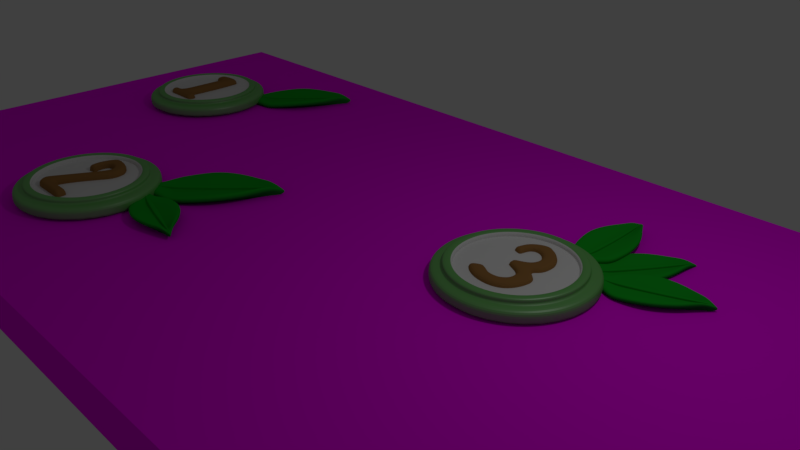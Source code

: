 # Source: woodmap2.blend  (saved by Blender 2.79.0; exported with 4.5.12 LTS)
import bpy
from mathutils import Matrix  # noqa: F401  (used for matrix-valued properties, if any)

bpy.ops.wm.read_factory_settings(use_empty=True)
scene = bpy.context.scene
scene.name = 'Scene'

# ---- collections
col_collection_1 = bpy.data.collections.new('Collection 1'); scene.collection.children.link(col_collection_1)
col_collection_11 = bpy.data.collections.new('Collection 11'); scene.collection.children.link(col_collection_11)
col_collection_11.hide_render = True
col_collection_11.hide_viewport = True

# ---- images (referenced by path relative to the original .blend; pixels are not part of the script)
import os
ASSET_DIR = os.environ.get("B2B_ASSET_DIR", "")  # directory of the original .blend (textures are referenced by path, not embedded)
HERE = os.path.dirname(os.path.abspath(__file__))  # packed textures are extracted next to this script under _unpacked/

def load_image(name, relpath, width, height, colorspace="sRGB"):
    """Load a texture the original file referenced (path relative to the .blend, or extracted next to this script)."""
    p = next((c for c in (os.path.join(HERE, relpath), os.path.join(ASSET_DIR, relpath)) if relpath and os.path.exists(c)), "")
    if p:
        img = bpy.data.images.load(p, check_existing=True)
        img.name = name
    else:  # same state as the original file: an image datablock whose file is absent (Cycles renders it pink)
        img = bpy.data.images.new(name, width, height)
        img.source = "FILE"
        img.filepath = "//" + (relpath or name)
    img.colorspace_settings.name = colorspace
    return img
img_hayao_miyazaki_nature_park_theme_park_cr_courtesy_jpg = load_image('hayao-miyazaki-nature-park-theme-park-cr-courtesy.jpg', 'hayao-miyazaki-nature-park-theme-park-cr-courtesy.jpg', 1024, 1024, 'sRGB')

# ---- materials (node trees are filled in below, after node groups)
mat_leaf_green = bpy.data.materials.new('leaf green')
mat_leaf_green.alpha_threshold = 0.0
mat_leaf_green.roughness = 0.5
mat_green = bpy.data.materials.new('green')
mat_green.alpha_threshold = 0.0
mat_green.roughness = 0.5
mat_green.line_color = (0.0, 0.0, 0.0, 1.0)
mat_white = bpy.data.materials.new('white')
mat_white.alpha_threshold = 0.0
mat_white.roughness = 0.5
mat_map = bpy.data.materials.new('map')
mat_map.alpha_threshold = 0.0
mat_map.roughness = 0.5
mat_brown = bpy.data.materials.new('brown')
mat_brown.alpha_threshold = 0.0
mat_brown.roughness = 0.5

# ---- material node trees
mat_leaf_green.use_nodes = True; mat_leaf_green.node_tree.nodes.clear()
_N = mat_leaf_green.node_tree.nodes; _L = mat_leaf_green.node_tree.links
n0 = _N.new('ShaderNodeOutputMaterial'); n0.name = 'Material Output'; n0.location = (300, 300)
n1 = _N.new('ShaderNodeBsdfDiffuse'); n1.name = 'Diffuse BSDF'; n1.location = (10, 300)
n1.inputs[0].default_value = (0.01006, 0.4052, 0.02135, 1.0)
_L.new(n1.outputs[0], n0.inputs[0])
n0.is_active_output = True
mat_green.use_nodes = True; mat_green.node_tree.nodes.clear()
_N = mat_green.node_tree.nodes; _L = mat_green.node_tree.links
n0 = _N.new('ShaderNodeBsdfDiffuse'); n0.name = 'Diffuse BSDF'; n0.location = (10, 300)
n0.inputs[0].default_value = (0.2119, 0.7971, 0.1486, 1.0)
n1 = _N.new('ShaderNodeOutputMaterial'); n1.name = 'Material Output'; n1.location = (460, 321)
n2 = _N.new('ShaderNodeMixShader'); n2.name = 'Mix Shader'; n2.location = (240, 321)
n3 = _N.new('ShaderNodeBsdfAnisotropic'); n3.name = 'Glossy BSDF'; n3.location = (11, 155)
n3.inputs[0].default_value = (0.2404, 0.2404, 0.2404, 1.0)
n3.inputs[1].default_value = 0.4472
_L.new(n0.outputs[0], n2.inputs[1])
_L.new(n2.outputs[0], n1.inputs[0])
_L.new(n3.outputs[0], n2.inputs[2])
n1.is_active_output = True
mat_white.use_nodes = True; mat_white.node_tree.nodes.clear()
_N = mat_white.node_tree.nodes; _L = mat_white.node_tree.links
n0 = _N.new('ShaderNodeOutputMaterial'); n0.name = 'Material Output'; n0.location = (300, 300)
n1 = _N.new('ShaderNodeBsdfDiffuse'); n1.name = 'Diffuse BSDF'; n1.location = (10, 300)
_L.new(n1.outputs[0], n0.inputs[0])
n0.is_active_output = True
mat_map.use_nodes = True; mat_map.node_tree.nodes.clear()
_N = mat_map.node_tree.nodes; _L = mat_map.node_tree.links
n0 = _N.new('ShaderNodeOutputMaterial'); n0.name = 'Material Output'; n0.location = (300, 300)
n1 = _N.new('ShaderNodeBsdfDiffuse'); n1.name = 'Diffuse BSDF'; n1.location = (10, 300)
n2 = _N.new('ShaderNodeTexImage'); n2.name = 'Image Texture'; n2.location = (-263, 316)
n2.width = 140
n2.image = img_hayao_miyazaki_nature_park_theme_park_cr_courtesy_jpg
_L.new(n1.outputs[0], n0.inputs[0])
_L.new(n2.outputs[0], n1.inputs[0])
n0.is_active_output = True
mat_brown.use_nodes = True; mat_brown.node_tree.nodes.clear()
_N = mat_brown.node_tree.nodes; _L = mat_brown.node_tree.links
n0 = _N.new('ShaderNodeOutputMaterial'); n0.name = 'Material Output'; n0.location = (300, 300)
n1 = _N.new('ShaderNodeBsdfDiffuse'); n1.name = 'Diffuse BSDF'; n1.location = (10, 300)
n1.inputs[0].default_value = (0.3258, 0.1622, 0.05037, 1.0)
_L.new(n1.outputs[0], n0.inputs[0])
n0.is_active_output = True

# ---- world
world_world = bpy.data.worlds.new('World'); scene.world = world_world
world_world.color = (0.05088, 0.05088, 0.05088)
world_world.use_sun_shadow = False
world_world.sun_shadow_jitter_overblur = 0.0
world_world.cycles.sampling_method = 'MANUAL'

# ---- cameras
cam_camera = bpy.data.cameras.new('Camera')
cam_camera.clip_end = 100.0
cam_camera.lens = 35.0
cam_camera.sensor_width = 32.0
cam_camera.sensor_height = 18.0
cam_camera.ortho_scale = 7.314
cam_camera.dof.focus_distance = 0.0

# ---- lights
light_lamp = bpy.data.lights.new('Lamp', 'POINT')
light_lamp.transmission_factor = 0.0
light_lamp.cutoff_distance = 30.0
light_lamp.energy = 100.0
light_lamp.shadow_buffer_clip_start = 1.001
light_lamp.shadow_soft_size = 0.1
light_lamp.shadow_maximum_resolution = 0.006
light_lamp.use_absolute_resolution = True
light_sun = bpy.data.lights.new('Sun', 'SUN')
light_sun.transmission_factor = 0.0
light_sun.angle = 0.1993
light_sun.energy = 1.0
light_sun.shadow_buffer_clip_start = 0.5
light_sun.shadow_soft_size = 0.1
light_sun.shadow_cascade_max_distance = 1000.0

# ---- meshes
me_plane_009 = bpy.data.meshes.new('Plane.009')
me_plane_009.from_pydata([(0.5988, 0.5858, 0.08861), (0.1502, -0.4142, 0.0), (0.5335, 0.08583, 0.02663), (0.08483, 1.586, 0.08861), (0.0, -0.4142, 0.0), (0.0, 1.769, 0.0), (0.4248, 1.086, 0.08861), (0.0, 0.08583, -0.09496), (0.0, 0.5858, -0.09496), (0.0, 1.086, -0.09496), (0.2613, 1.336, 0.08861), (0.0, 1.427, -0.09496), (0.463, -0.1642, 0.0), (0.0, -0.1642, -0.09496), (0.1502, -0.7737, 0.0), (0.0, -0.7737, 0.0), (0.5988, 0.5858, 0.2628), (0.1502, -0.4142, 0.1742), (0.5335, 0.08583, 0.2008), (0.1351, 1.586, 0.2628), (0.0, -0.4142, 0.1742), (0.0, 1.769, 0.1742), (0.4248, 1.086, 0.2628), (0.05335, 0.08583, 0.1328), (0.05988, 0.5858, 0.1359), (0.02613, 1.418, 0.1359), (0.2613, 1.336, 0.2628), (0.0463, -0.1642, 0.1315), (0.463, -0.1642, 0.1742), (0.0, 1.769, 0.1742), (0.1502, -0.7737, 0.1742), (0.0, -0.7737, 0.1742), (0.4436, 1.164, 0.1757), (0.6384, 0.6041, 0.1757), (0.0, 1.928, 0.0871), (0.1134, 1.723, 0.1757), (0.4864, -0.2353, 0.0871), (0.1363, -0.5151, 0.0871), (0.1363, -0.9175, 0.0871), (0.5653, 0.04454, 0.1137), (0.2607, 1.444, 0.1757), (0.0, -0.9175, 0.0871), (0.01502, -0.4142, 0.0), (0.008483, 1.751, 0.008861), (0.05335, 0.08583, -0.0828), (0.05988, 0.5858, -0.0766), (0.04248, 1.086, -0.0766), (0.02613, 1.418, -0.0766), (0.0463, -0.1642, -0.08546), (0.01502, -0.7737, 0.0), (0.01502, -0.4142, 0.1742), (0.01351, 1.751, 0.1831), (0.05335, 0.08583, 0.0914), (0.05988, 0.5858, 0.09759), (0.04248, 1.086, 0.09759), (0.02613, 1.418, 0.09759), (0.0463, -0.1642, 0.08873), (0.01502, -0.7737, 0.1742), (0.01363, -0.9175, 0.0871), (0.01134, 1.908, 0.09596), (0.01351, 1.751, 0.1742), (0.0, 1.769, 0.1742), (0.0, 1.427, 0.1742), (0.0, -0.1642, 0.1742), (0.0, 0.08583, 0.1742), (0.0, 0.5858, 0.1742), (0.0, 1.086, 0.1742), (0.05335, 0.08583, 0.1742), (0.05988, 0.5858, 0.1742), (0.04248, 1.086, 0.1742), (0.02613, 1.418, 0.1742), (0.0, -0.4142, 0.1742), (0.0463, -0.1642, 0.1742), (0.01502, -0.4142, 0.1742), (0.0, -0.4142, 0.1742), (0.01502, -0.4142, 0.1742), (0.01351, 1.751, 0.1786), (0.04248, 1.086, 0.1359)], [], [(47, 43, 3, 10), (48, 44, 2, 12), (44, 45, 0, 2), (45, 46, 6, 0), (46, 47, 10, 6), (42, 48, 12, 1), (42, 49, 15, 4), (55, 26, 19, 51), (56, 28, 18, 52), (52, 18, 16, 53), (53, 16, 22, 54), (54, 22, 26, 55), (50, 17, 28, 56), (50, 20, 31, 57), (33, 32, 22, 16), (59, 34, 21, 51), (37, 36, 28, 17), (38, 37, 17, 30), (39, 33, 16, 18), (36, 39, 18, 28), (40, 35, 19, 26), (32, 40, 26, 22), (58, 38, 30, 57), (49, 14, 38, 58), (6, 10, 40, 32), (10, 3, 35, 40), (12, 2, 39, 36), (2, 0, 33, 39), (14, 1, 37, 38), (1, 12, 36, 37), (43, 5, 34, 59), (0, 6, 32, 33), (3, 43, 59, 35), (15, 49, 58, 41), (41, 58, 57, 31), (35, 59, 51, 19), (17, 50, 57, 30), (23, 24, 68, 67), (27, 23, 67, 72), (76, 29, 61, 60), (25, 76, 60, 70), (75, 27, 72, 73), (77, 25, 70, 69), (1, 14, 49, 42), (4, 13, 48, 42), (9, 11, 47, 46), (8, 9, 46, 45), (7, 8, 45, 44), (13, 7, 44, 48), (11, 5, 43, 47), (71, 73, 72, 63), (66, 69, 70, 62), (65, 68, 69, 66), (64, 67, 68, 65), (63, 72, 67, 64), (62, 70, 60, 61), (24, 77, 69, 68), (74, 75, 73, 71), (20, 50, 75, 74), (53, 54, 77, 24), (54, 55, 25, 77), (50, 56, 27, 75), (55, 51, 76, 25), (51, 21, 29, 76), (56, 52, 23, 27), (52, 53, 24, 23)])
me_plane_009.materials.append(mat_leaf_green)
me_plane_009.use_remesh_preserve_volume = False
me_plane_009.use_remesh_preserve_attributes = False
me_plane_009.use_mirror_vertex_groups = False
me_plane_009.update()
me_plane_005 = bpy.data.meshes.new('Plane.005')
me_plane_005.from_pydata([(0.5988, 0.5858, 0.08861), (0.1502, -0.4142, 0.0), (0.5335, 0.08583, 0.02663), (0.08483, 1.586, 0.08861), (0.0, -0.4142, 0.0), (0.0, 1.769, 0.0), (0.4248, 1.086, 0.08861), (0.0, 0.08583, -0.09496), (0.0, 0.5858, -0.09496), (0.0, 1.086, -0.09496), (0.2613, 1.336, 0.08861), (0.0, 1.427, -0.09496), (0.463, -0.1642, 0.0), (0.0, -0.1642, -0.09496), (0.1502, -0.7737, 0.0), (0.0, -0.7737, 0.0), (0.5988, 0.5858, 0.2628), (0.1502, -0.4142, 0.1742), (0.5335, 0.08583, 0.2008), (0.1351, 1.586, 0.2628), (0.0, -0.4142, 0.1742), (0.0, 1.769, 0.1742), (0.4248, 1.086, 0.2628), (0.05335, 0.08583, 0.1328), (0.05988, 0.5858, 0.1359), (0.02613, 1.418, 0.1359), (0.2613, 1.336, 0.2628), (0.0463, -0.1642, 0.1315), (0.463, -0.1642, 0.1742), (0.0, 1.769, 0.1742), (0.1502, -0.7737, 0.1742), (0.0, -0.7737, 0.1742), (0.4436, 1.164, 0.1757), (0.6384, 0.6041, 0.1757), (0.0, 1.928, 0.0871), (0.1134, 1.723, 0.1757), (0.4864, -0.2353, 0.0871), (0.1363, -0.5151, 0.0871), (0.1363, -0.9175, 0.0871), (0.5653, 0.04454, 0.1137), (0.2607, 1.444, 0.1757), (0.0, -0.9175, 0.0871), (0.01502, -0.4142, 0.0), (0.008483, 1.751, 0.008861), (0.05335, 0.08583, -0.0828), (0.05988, 0.5858, -0.0766), (0.04248, 1.086, -0.0766), (0.02613, 1.418, -0.0766), (0.0463, -0.1642, -0.08546), (0.01502, -0.7737, 0.0), (0.01502, -0.4142, 0.1742), (0.01351, 1.751, 0.1831), (0.05335, 0.08583, 0.0914), (0.05988, 0.5858, 0.09759), (0.04248, 1.086, 0.09759), (0.02613, 1.418, 0.09759), (0.0463, -0.1642, 0.08873), (0.01502, -0.7737, 0.1742), (0.01363, -0.9175, 0.0871), (0.01134, 1.908, 0.09596), (0.01351, 1.751, 0.1742), (0.0, 1.769, 0.1742), (0.0, 1.427, 0.1742), (0.0, -0.1642, 0.1742), (0.0, 0.08583, 0.1742), (0.0, 0.5858, 0.1742), (0.0, 1.086, 0.1742), (0.05335, 0.08583, 0.1742), (0.05988, 0.5858, 0.1742), (0.04248, 1.086, 0.1742), (0.02613, 1.418, 0.1742), (0.0, -0.4142, 0.1742), (0.0463, -0.1642, 0.1742), (0.01502, -0.4142, 0.1742), (0.0, -0.4142, 0.1742), (0.01502, -0.4142, 0.1742), (0.01351, 1.751, 0.1786), (0.04248, 1.086, 0.1359)], [], [(47, 43, 3, 10), (48, 44, 2, 12), (44, 45, 0, 2), (45, 46, 6, 0), (46, 47, 10, 6), (42, 48, 12, 1), (42, 49, 15, 4), (55, 26, 19, 51), (56, 28, 18, 52), (52, 18, 16, 53), (53, 16, 22, 54), (54, 22, 26, 55), (50, 17, 28, 56), (50, 20, 31, 57), (33, 32, 22, 16), (59, 34, 21, 51), (37, 36, 28, 17), (38, 37, 17, 30), (39, 33, 16, 18), (36, 39, 18, 28), (40, 35, 19, 26), (32, 40, 26, 22), (58, 38, 30, 57), (49, 14, 38, 58), (6, 10, 40, 32), (10, 3, 35, 40), (12, 2, 39, 36), (2, 0, 33, 39), (14, 1, 37, 38), (1, 12, 36, 37), (43, 5, 34, 59), (0, 6, 32, 33), (3, 43, 59, 35), (15, 49, 58, 41), (41, 58, 57, 31), (35, 59, 51, 19), (17, 50, 57, 30), (23, 24, 68, 67), (27, 23, 67, 72), (76, 29, 61, 60), (25, 76, 60, 70), (75, 27, 72, 73), (77, 25, 70, 69), (1, 14, 49, 42), (4, 13, 48, 42), (9, 11, 47, 46), (8, 9, 46, 45), (7, 8, 45, 44), (13, 7, 44, 48), (11, 5, 43, 47), (71, 73, 72, 63), (66, 69, 70, 62), (65, 68, 69, 66), (64, 67, 68, 65), (63, 72, 67, 64), (62, 70, 60, 61), (24, 77, 69, 68), (74, 75, 73, 71), (20, 50, 75, 74), (53, 54, 77, 24), (54, 55, 25, 77), (50, 56, 27, 75), (55, 51, 76, 25), (51, 21, 29, 76), (56, 52, 23, 27), (52, 53, 24, 23)])
me_plane_005.materials.append(mat_leaf_green)
me_plane_005.use_remesh_preserve_volume = False
me_plane_005.use_remesh_preserve_attributes = False
me_plane_005.use_mirror_vertex_groups = False
me_plane_005.update()
me_plane_004 = bpy.data.meshes.new('Plane.004')
me_plane_004.from_pydata([(0.5988, 0.5858, 0.08861), (0.1502, -0.4142, 0.0), (0.5335, 0.08583, 0.02663), (0.08483, 1.586, 0.08861), (0.0, -0.4142, 0.0), (0.0, 1.769, 0.0), (0.4248, 1.086, 0.08861), (0.0, 0.08583, -0.09496), (0.0, 0.5858, -0.09496), (0.0, 1.086, -0.09496), (0.2613, 1.336, 0.08861), (0.0, 1.427, -0.09496), (0.463, -0.1642, 0.0), (0.0, -0.1642, -0.09496), (0.1502, -0.7737, 0.0), (0.0, -0.7737, 0.0), (0.5988, 0.5858, 0.2628), (0.1502, -0.4142, 0.1742), (0.5335, 0.08583, 0.2008), (0.1351, 1.586, 0.2628), (0.0, -0.4142, 0.1742), (0.0, 1.769, 0.1742), (0.4248, 1.086, 0.2628), (0.05335, 0.08583, 0.1328), (0.05988, 0.5858, 0.1359), (0.02613, 1.418, 0.1359), (0.2613, 1.336, 0.2628), (0.0463, -0.1642, 0.1315), (0.463, -0.1642, 0.1742), (0.0, 1.769, 0.1742), (0.1502, -0.7737, 0.1742), (0.0, -0.7737, 0.1742), (0.4436, 1.164, 0.1757), (0.6384, 0.6041, 0.1757), (0.0, 1.928, 0.0871), (0.1134, 1.723, 0.1757), (0.4864, -0.2353, 0.0871), (0.1363, -0.5151, 0.0871), (0.1363, -0.9175, 0.0871), (0.5653, 0.04454, 0.1137), (0.2607, 1.444, 0.1757), (0.0, -0.9175, 0.0871), (0.01502, -0.4142, 0.0), (0.008483, 1.751, 0.008861), (0.05335, 0.08583, -0.0828), (0.05988, 0.5858, -0.0766), (0.04248, 1.086, -0.0766), (0.02613, 1.418, -0.0766), (0.0463, -0.1642, -0.08546), (0.01502, -0.7737, 0.0), (0.01502, -0.4142, 0.1742), (0.01351, 1.751, 0.1831), (0.05335, 0.08583, 0.0914), (0.05988, 0.5858, 0.09759), (0.04248, 1.086, 0.09759), (0.02613, 1.418, 0.09759), (0.0463, -0.1642, 0.08873), (0.01502, -0.7737, 0.1742), (0.01363, -0.9175, 0.0871), (0.01134, 1.908, 0.09596), (0.01351, 1.751, 0.1742), (0.0, 1.769, 0.1742), (0.0, 1.427, 0.1742), (0.0, -0.1642, 0.1742), (0.0, 0.08583, 0.1742), (0.0, 0.5858, 0.1742), (0.0, 1.086, 0.1742), (0.05335, 0.08583, 0.1742), (0.05988, 0.5858, 0.1742), (0.04248, 1.086, 0.1742), (0.02613, 1.418, 0.1742), (0.0, -0.4142, 0.1742), (0.0463, -0.1642, 0.1742), (0.01502, -0.4142, 0.1742), (0.0, -0.4142, 0.1742), (0.01502, -0.4142, 0.1742), (0.01351, 1.751, 0.1786), (0.04248, 1.086, 0.1359)], [], [(47, 43, 3, 10), (48, 44, 2, 12), (44, 45, 0, 2), (45, 46, 6, 0), (46, 47, 10, 6), (42, 48, 12, 1), (42, 49, 15, 4), (55, 26, 19, 51), (56, 28, 18, 52), (52, 18, 16, 53), (53, 16, 22, 54), (54, 22, 26, 55), (50, 17, 28, 56), (50, 20, 31, 57), (33, 32, 22, 16), (59, 34, 21, 51), (37, 36, 28, 17), (38, 37, 17, 30), (39, 33, 16, 18), (36, 39, 18, 28), (40, 35, 19, 26), (32, 40, 26, 22), (58, 38, 30, 57), (49, 14, 38, 58), (6, 10, 40, 32), (10, 3, 35, 40), (12, 2, 39, 36), (2, 0, 33, 39), (14, 1, 37, 38), (1, 12, 36, 37), (43, 5, 34, 59), (0, 6, 32, 33), (3, 43, 59, 35), (15, 49, 58, 41), (41, 58, 57, 31), (35, 59, 51, 19), (17, 50, 57, 30), (23, 24, 68, 67), (27, 23, 67, 72), (76, 29, 61, 60), (25, 76, 60, 70), (75, 27, 72, 73), (77, 25, 70, 69), (1, 14, 49, 42), (4, 13, 48, 42), (9, 11, 47, 46), (8, 9, 46, 45), (7, 8, 45, 44), (13, 7, 44, 48), (11, 5, 43, 47), (71, 73, 72, 63), (66, 69, 70, 62), (65, 68, 69, 66), (64, 67, 68, 65), (63, 72, 67, 64), (62, 70, 60, 61), (24, 77, 69, 68), (74, 75, 73, 71), (20, 50, 75, 74), (53, 54, 77, 24), (54, 55, 25, 77), (50, 56, 27, 75), (55, 51, 76, 25), (51, 21, 29, 76), (56, 52, 23, 27), (52, 53, 24, 23)])
me_plane_004.materials.append(mat_leaf_green)
me_plane_004.use_remesh_preserve_volume = False
me_plane_004.use_remesh_preserve_attributes = False
me_plane_004.use_mirror_vertex_groups = False
me_plane_004.update()
me_plane_002 = bpy.data.meshes.new('Plane.002')
me_plane_002.from_pydata([(0.5988, 0.5858, 0.08861), (0.1502, -0.4142, 0.0), (0.5335, 0.08583, 0.02663), (0.08483, 1.586, 0.08861), (0.0, -0.4142, 0.0), (0.0, 1.769, 0.0), (0.4248, 1.086, 0.08861), (0.0, 0.08583, -0.09496), (0.0, 0.5858, -0.09496), (0.0, 1.086, -0.09496), (0.2613, 1.336, 0.08861), (0.0, 1.427, -0.09496), (0.463, -0.1642, 0.0), (0.0, -0.1642, -0.09496), (0.1502, -0.7737, 0.0), (0.0, -0.7737, 0.0), (0.5988, 0.5858, 0.2628), (0.1502, -0.4142, 0.1742), (0.5335, 0.08583, 0.2008), (0.1351, 1.586, 0.2628), (0.0, -0.4142, 0.1742), (0.0, 1.769, 0.1742), (0.4248, 1.086, 0.2628), (0.05335, 0.08583, 0.1328), (0.05988, 0.5858, 0.1359), (0.02613, 1.418, 0.1359), (0.2613, 1.336, 0.2628), (0.0463, -0.1642, 0.1315), (0.463, -0.1642, 0.1742), (0.0, 1.769, 0.1742), (0.1502, -0.7737, 0.1742), (0.0, -0.7737, 0.1742), (0.4436, 1.164, 0.1757), (0.6384, 0.6041, 0.1757), (0.0, 1.928, 0.0871), (0.1134, 1.723, 0.1757), (0.4864, -0.2353, 0.0871), (0.1363, -0.5151, 0.0871), (0.1363, -0.9175, 0.0871), (0.5653, 0.04454, 0.1137), (0.2607, 1.444, 0.1757), (0.0, -0.9175, 0.0871), (0.01502, -0.4142, 0.0), (0.008483, 1.751, 0.008861), (0.05335, 0.08583, -0.0828), (0.05988, 0.5858, -0.0766), (0.04248, 1.086, -0.0766), (0.02613, 1.418, -0.0766), (0.0463, -0.1642, -0.08546), (0.01502, -0.7737, 0.0), (0.01502, -0.4142, 0.1742), (0.01351, 1.751, 0.1831), (0.05335, 0.08583, 0.0914), (0.05988, 0.5858, 0.09759), (0.04248, 1.086, 0.09759), (0.02613, 1.418, 0.09759), (0.0463, -0.1642, 0.08873), (0.01502, -0.7737, 0.1742), (0.01363, -0.9175, 0.0871), (0.01134, 1.908, 0.09596), (0.01351, 1.751, 0.1742), (0.0, 1.769, 0.1742), (0.0, 1.427, 0.1742), (0.0, -0.1642, 0.1742), (0.0, 0.08583, 0.1742), (0.0, 0.5858, 0.1742), (0.0, 1.086, 0.1742), (0.05335, 0.08583, 0.1742), (0.05988, 0.5858, 0.1742), (0.04248, 1.086, 0.1742), (0.02613, 1.418, 0.1742), (0.0, -0.4142, 0.1742), (0.0463, -0.1642, 0.1742), (0.01502, -0.4142, 0.1742), (0.0, -0.4142, 0.1742), (0.01502, -0.4142, 0.1742), (0.01351, 1.751, 0.1786), (0.04248, 1.086, 0.1359)], [], [(47, 43, 3, 10), (48, 44, 2, 12), (44, 45, 0, 2), (45, 46, 6, 0), (46, 47, 10, 6), (42, 48, 12, 1), (42, 49, 15, 4), (55, 26, 19, 51), (56, 28, 18, 52), (52, 18, 16, 53), (53, 16, 22, 54), (54, 22, 26, 55), (50, 17, 28, 56), (50, 20, 31, 57), (33, 32, 22, 16), (59, 34, 21, 51), (37, 36, 28, 17), (38, 37, 17, 30), (39, 33, 16, 18), (36, 39, 18, 28), (40, 35, 19, 26), (32, 40, 26, 22), (58, 38, 30, 57), (49, 14, 38, 58), (6, 10, 40, 32), (10, 3, 35, 40), (12, 2, 39, 36), (2, 0, 33, 39), (14, 1, 37, 38), (1, 12, 36, 37), (43, 5, 34, 59), (0, 6, 32, 33), (3, 43, 59, 35), (15, 49, 58, 41), (41, 58, 57, 31), (35, 59, 51, 19), (17, 50, 57, 30), (23, 24, 68, 67), (27, 23, 67, 72), (76, 29, 61, 60), (25, 76, 60, 70), (75, 27, 72, 73), (77, 25, 70, 69), (1, 14, 49, 42), (4, 13, 48, 42), (9, 11, 47, 46), (8, 9, 46, 45), (7, 8, 45, 44), (13, 7, 44, 48), (11, 5, 43, 47), (71, 73, 72, 63), (66, 69, 70, 62), (65, 68, 69, 66), (64, 67, 68, 65), (63, 72, 67, 64), (62, 70, 60, 61), (24, 77, 69, 68), (74, 75, 73, 71), (20, 50, 75, 74), (53, 54, 77, 24), (54, 55, 25, 77), (50, 56, 27, 75), (55, 51, 76, 25), (51, 21, 29, 76), (56, 52, 23, 27), (52, 53, 24, 23)])
me_plane_002.materials.append(mat_leaf_green)
me_plane_002.use_remesh_preserve_volume = False
me_plane_002.use_remesh_preserve_attributes = False
me_plane_002.use_mirror_vertex_groups = False
me_plane_002.update()
me_plane = bpy.data.meshes.new('Plane')
me_plane.from_pydata([(0.5988, 0.5858, 0.08861), (0.1502, -0.4142, 0.0), (0.5335, 0.08583, 0.02663), (0.08483, 1.586, 0.08861), (0.0, -0.4142, 0.0), (0.0, 1.769, 0.0), (0.4248, 1.086, 0.08861), (0.0, 0.08583, -0.09496), (0.0, 0.5858, -0.09496), (0.0, 1.086, -0.09496), (0.2613, 1.336, 0.08861), (0.0, 1.427, -0.09496), (0.463, -0.1642, 0.0), (0.0, -0.1642, -0.09496), (0.1502, -0.7737, 0.0), (0.0, -0.7737, 0.0), (0.5988, 0.5858, 0.2628), (0.1502, -0.4142, 0.1742), (0.5335, 0.08583, 0.2008), (0.1351, 1.586, 0.2628), (0.0, -0.4142, 0.1742), (0.0, 1.769, 0.1742), (0.4248, 1.086, 0.2628), (0.05335, 0.08583, 0.1328), (0.05988, 0.5858, 0.1359), (0.02613, 1.418, 0.1359), (0.2613, 1.336, 0.2628), (0.0463, -0.1642, 0.1315), (0.463, -0.1642, 0.1742), (0.0, 1.769, 0.1742), (0.1502, -0.7737, 0.1742), (0.0, -0.7737, 0.1742), (0.4436, 1.164, 0.1757), (0.6384, 0.6041, 0.1757), (0.0, 1.928, 0.0871), (0.1134, 1.723, 0.1757), (0.4864, -0.2353, 0.0871), (0.1363, -0.5151, 0.0871), (0.1363, -0.9175, 0.0871), (0.5653, 0.04454, 0.1137), (0.2607, 1.444, 0.1757), (0.0, -0.9175, 0.0871), (0.01502, -0.4142, 0.0), (0.008483, 1.751, 0.008861), (0.05335, 0.08583, -0.0828), (0.05988, 0.5858, -0.0766), (0.04248, 1.086, -0.0766), (0.02613, 1.418, -0.0766), (0.0463, -0.1642, -0.08546), (0.01502, -0.7737, 0.0), (0.01502, -0.4142, 0.1742), (0.01351, 1.751, 0.1831), (0.05335, 0.08583, 0.0914), (0.05988, 0.5858, 0.09759), (0.04248, 1.086, 0.09759), (0.02613, 1.418, 0.09759), (0.0463, -0.1642, 0.08873), (0.01502, -0.7737, 0.1742), (0.01363, -0.9175, 0.0871), (0.01134, 1.908, 0.09596), (0.01351, 1.751, 0.1742), (0.0, 1.769, 0.1742), (0.0, 1.427, 0.1742), (0.0, -0.1642, 0.1742), (0.0, 0.08583, 0.1742), (0.0, 0.5858, 0.1742), (0.0, 1.086, 0.1742), (0.05335, 0.08583, 0.1742), (0.05988, 0.5858, 0.1742), (0.04248, 1.086, 0.1742), (0.02613, 1.418, 0.1742), (0.0, -0.4142, 0.1742), (0.0463, -0.1642, 0.1742), (0.01502, -0.4142, 0.1742), (0.0, -0.4142, 0.1742), (0.01502, -0.4142, 0.1742), (0.01351, 1.751, 0.1786), (0.04248, 1.086, 0.1359)], [], [(47, 43, 3, 10), (48, 44, 2, 12), (44, 45, 0, 2), (45, 46, 6, 0), (46, 47, 10, 6), (42, 48, 12, 1), (42, 49, 15, 4), (55, 26, 19, 51), (56, 28, 18, 52), (52, 18, 16, 53), (53, 16, 22, 54), (54, 22, 26, 55), (50, 17, 28, 56), (50, 20, 31, 57), (33, 32, 22, 16), (59, 34, 21, 51), (37, 36, 28, 17), (38, 37, 17, 30), (39, 33, 16, 18), (36, 39, 18, 28), (40, 35, 19, 26), (32, 40, 26, 22), (58, 38, 30, 57), (49, 14, 38, 58), (6, 10, 40, 32), (10, 3, 35, 40), (12, 2, 39, 36), (2, 0, 33, 39), (14, 1, 37, 38), (1, 12, 36, 37), (43, 5, 34, 59), (0, 6, 32, 33), (3, 43, 59, 35), (15, 49, 58, 41), (41, 58, 57, 31), (35, 59, 51, 19), (17, 50, 57, 30), (23, 24, 68, 67), (27, 23, 67, 72), (76, 29, 61, 60), (25, 76, 60, 70), (75, 27, 72, 73), (77, 25, 70, 69), (1, 14, 49, 42), (4, 13, 48, 42), (9, 11, 47, 46), (8, 9, 46, 45), (7, 8, 45, 44), (13, 7, 44, 48), (11, 5, 43, 47), (71, 73, 72, 63), (66, 69, 70, 62), (65, 68, 69, 66), (64, 67, 68, 65), (63, 72, 67, 64), (62, 70, 60, 61), (24, 77, 69, 68), (74, 75, 73, 71), (20, 50, 75, 74), (53, 54, 77, 24), (54, 55, 25, 77), (50, 56, 27, 75), (55, 51, 76, 25), (51, 21, 29, 76), (56, 52, 23, 27), (52, 53, 24, 23)])
me_plane.materials.append(mat_leaf_green)
me_plane.use_remesh_preserve_volume = False
me_plane.use_remesh_preserve_attributes = False
me_plane.use_mirror_vertex_groups = False
me_plane.update()
me_circle = bpy.data.meshes.new('Circle')
me_circle.from_pydata([(0.0, 1.0, 0.0), (0.5556, 0.8315, 0.2064), (0.7071, 0.7071, 0.2064), (0.8315, 0.5556, 0.2064), (0.9239, 0.3827, 0.2064), (0.9808, 0.1951, 0.2064), (1.0, 9.656e-07, 0.2064), (0.9808, -0.1951, 0.2064), (0.9239, -0.3827, 0.2064), (0.8315, -0.5556, 0.2064), (0.7071, -0.7071, 0.2064), (0.5556, -0.8315, 0.2064), (0.3827, -0.9239, 0.2064), (0.1951, -0.9808, 0.2064), (0.0, -1.0, 0.2064), (0.0, 1.0, 0.2064), (3.258e-07, -1.0, 0.0), (0.1951, -0.9808, 0.0), (0.3827, -0.9239, 0.0), (0.5556, -0.8315, 0.0), (0.7071, -0.7071, 0.0), (0.8315, -0.5556, 0.0), (0.9239, -0.3827, 0.0), (0.9808, -0.1951, 0.0), (1.0, 9.656e-07, 0.0), (0.9808, 0.1951, 0.0), (0.9239, 0.3827, 0.0), (0.8315, 0.5556, 0.0), (0.7071, 0.7071, 0.0), (0.5556, 0.8315, 0.0), (0.3827, 0.9239, 0.0), (0.1951, 0.9808, 0.0), (0.3827, 0.9239, 0.2064), (0.1951, 0.9808, 0.2064), (0.0, 0.8519, 0.2064), (0.1639, 0.8355, 0.2064), (0.3237, 0.7871, 0.2064), (0.471, 0.7083, 0.2064), (0.6, 0.6024, 0.2064), (0.706, 0.4733, 0.2064), (0.7847, 0.326, 0.2064), (0.8332, 0.1662, 0.2064), (0.8496, 9.057e-07, 0.2064), (0.8332, -0.1662, 0.2064), (0.7847, -0.326, 0.2064), (0.706, -0.4733, 0.2064), (0.6, -0.6024, 0.2064), (0.471, -0.7083, 0.2064), (0.3237, -0.7871, 0.2064), (0.1639, -0.8355, 0.2064), (0.0, -0.8519, 0.2064), (0.0, 0.8519, 0.2816), (0.1639, 0.8355, 0.2816), (0.3237, 0.7871, 0.2816), (0.471, 0.7083, 0.2816), (0.6, 0.6024, 0.2816), (0.706, 0.4733, 0.2816), (0.7847, 0.326, 0.2816), (0.8332, 0.1662, 0.2816), (0.8496, 9.057e-07, 0.2816), (0.8332, -0.1662, 0.2816), (0.7847, -0.326, 0.2816), (0.706, -0.4733, 0.2816), (0.6, -0.6024, 0.2816), (0.471, -0.7083, 0.2816), (0.3237, -0.7871, 0.2816), (0.1639, -0.8355, 0.2816), (0.0, -0.8519, 0.2816), (0.0, 0.7304, 0.2816), (0.1413, 0.7164, 0.2816), (0.2784, 0.6748, 0.2816), (0.4046, 0.6073, 0.2816), (0.5153, 0.5165, 0.2816), (0.6062, 0.4058, 0.2816), (0.6737, 0.2795, 0.2816), (0.7152, 0.1425, 0.2816), (0.7293, 8.64e-07, 0.2816), (0.7152, -0.1425, 0.2816), (0.6737, -0.2795, 0.2816), (0.6062, -0.4058, 0.2816), (0.5153, -0.5165, 0.2816), (0.4046, -0.6073, 0.2816), (0.2784, -0.6748, 0.2816), (0.1413, -0.7164, 0.2816), (0.0, -0.7304, 0.2816), (0.2784, 0.6748, 0.2121), (0.7152, 0.1425, 0.2121), (0.7293, 8.64e-07, 0.2121), (0.6737, -0.2795, 0.2121), (0.6062, -0.4058, 0.2121), (0.2784, -0.6748, 0.2121), (0.0, -0.7304, 0.2121), (0.1951, -0.9808, 0.1032), (0.3827, -0.9239, 0.1032), (0.9808, -0.1951, 0.1032), (1.0, 9.656e-07, 0.1032), (0.9239, -0.3827, 0.1032), (0.7071, 0.7071, 0.1032), (0.5556, 0.8315, 0.1032), (0.0, -1.0, 0.1032), (0.8315, -0.5556, 0.1032), (0.8315, 0.5556, 0.1032), (0.9239, 0.3827, 0.1032), (0.7071, -0.7071, 0.1032), (0.9808, 0.1951, 0.1032), (0.1951, 0.9808, 0.1032), (0.0, 1.0, 0.1032), (0.3827, 0.9239, 0.1032), (0.5556, -0.8315, 0.1032), (0.1639, -0.8355, 0.244), (0.6, -0.6024, 0.244), (0.471, -0.7083, 0.244), (0.706, -0.4733, 0.244), (0.0, 0.8519, 0.244), (0.1639, 0.8355, 0.244), (0.706, 0.4733, 0.244), (0.7847, 0.326, 0.244), (0.7847, -0.326, 0.244), (0.0, -0.8519, 0.244), (0.6, 0.6024, 0.244), (0.471, 0.7083, 0.244), (0.8332, -0.1662, 0.244), (0.3237, -0.7871, 0.244), (0.3237, 0.7871, 0.244), (0.8496, 9.057e-07, 0.244), (0.8332, 0.1662, 0.244), (0.5153, 0.5165, 0.2121), (0.7152, -0.1425, 0.2121), (0.1413, -0.7164, 0.2121), (0.4046, -0.6073, 0.2121), (0.4046, 0.6073, 0.2121), (0.1413, 0.7164, 0.2121), (0.5153, -0.5165, 0.2121), (0.0, 0.7304, 0.2121), (0.6737, 0.2795, 0.2121), (0.6062, 0.4058, 0.2121)], [], [(93, 12, 13, 92), (95, 6, 7, 94), (94, 7, 8, 96), (98, 1, 2, 97), (92, 13, 14, 99), (96, 8, 9, 100), (97, 2, 3, 101), (101, 3, 4, 102), (100, 9, 10, 103), (102, 4, 5, 104), (106, 15, 33, 105), (105, 33, 32, 107), (103, 10, 11, 108), (108, 11, 12, 93), (104, 5, 6, 95), (107, 32, 1, 98), (33, 15, 34, 35), (17, 16, 0, 31, 30, 29, 28, 27, 26, 25, 24, 23, 22, 21, 20, 19, 18), (111, 110, 63, 64), (4, 3, 39, 40), (10, 9, 45, 46), (9, 8, 44, 45), (3, 2, 38, 39), (8, 7, 43, 44), (14, 13, 49, 50), (13, 12, 48, 49), (2, 1, 37, 38), (1, 32, 36, 37), (7, 6, 42, 43), (12, 11, 47, 48), (32, 33, 35, 36), (6, 5, 41, 42), (5, 4, 40, 41), (11, 10, 46, 47), (53, 52, 69, 70), (110, 112, 62, 63), (114, 113, 51, 52), (116, 115, 56, 57), (112, 117, 61, 62), (118, 109, 66, 67), (115, 119, 55, 56), (119, 120, 54, 55), (117, 121, 60, 61), (109, 122, 65, 66), (120, 123, 53, 54), (121, 124, 59, 60), (124, 125, 58, 59), (122, 111, 64, 65), (123, 114, 52, 53), (125, 116, 57, 58), (59, 58, 75, 76), (58, 57, 74, 75), (64, 63, 80, 81), (52, 51, 68, 69), (57, 56, 73, 74), (63, 62, 79, 80), (62, 61, 78, 79), (56, 55, 72, 73), (61, 60, 77, 78), (67, 66, 83, 84), (66, 65, 82, 83), (55, 54, 71, 72), (54, 53, 70, 71), (60, 59, 76, 77), (65, 64, 81, 82), (133, 91, 128, 90, 129, 132, 89, 88, 127, 87, 86, 134, 135, 126, 130, 85, 131), (30, 107, 98, 29), (25, 104, 95, 24), (19, 108, 93, 18), (20, 103, 108, 19), (31, 105, 107, 30), (0, 106, 105, 31), (26, 102, 104, 25), (21, 100, 103, 20), (27, 101, 102, 26), (28, 97, 101, 27), (22, 96, 100, 21), (17, 92, 99, 16), (29, 98, 97, 28), (23, 94, 96, 22), (24, 95, 94, 23), (18, 93, 92, 17), (41, 40, 116, 125), (36, 35, 114, 123), (48, 47, 111, 122), (42, 41, 125, 124), (43, 42, 124, 121), (37, 36, 123, 120), (49, 48, 122, 109), (44, 43, 121, 117), (38, 37, 120, 119), (39, 38, 119, 115), (50, 49, 109, 118), (45, 44, 117, 112), (40, 39, 115, 116), (35, 34, 113, 114), (46, 45, 112, 110), (47, 46, 110, 111), (72, 71, 130, 126), (84, 83, 128, 91), (78, 77, 127, 88), (79, 78, 88, 89), (73, 72, 126, 135), (80, 79, 89, 132), (74, 73, 135, 134), (75, 74, 134, 86), (69, 68, 133, 131), (81, 80, 132, 129), (76, 75, 86, 87), (70, 69, 131, 85), (71, 70, 85, 130), (82, 81, 129, 90), (83, 82, 90, 128), (77, 76, 87, 127)])
me_circle.polygons.foreach_set('material_index', [0, 0, 0, 0, 0, 0, 0, 0, 0, 0, 0, 0, 0, 0, 0, 0, 0, 0, 0, 0, 0, 0, 0, 0, 0, 0, 0, 0, 0, 0, 0, 0, 0, 0, 0, 0, 0, 0, 0, 0, 0, 0, 0, 0, 0, 0, 0, 0, 0, 0, 0, 0, 0, 0, 0, 0, 0, 0, 0, 0, 0, 0, 0, 0, 0, 1, 0, 0, 0, 0, 0, 0, 0, 0, 0, 0, 0, 0, 0, 0, 0, 0, 0, 0, 0, 0, 0, 0, 0, 0, 0, 0, 0, 0, 0, 0, 0, 0, 1, 1, 1, 1, 1, 1, 1, 1, 1, 1, 1, 1, 1, 1, 1, 1])
me_circle.materials.append(mat_green)
me_circle.materials.append(mat_white)
me_circle.use_remesh_preserve_volume = False
me_circle.use_remesh_preserve_attributes = False
me_circle.use_mirror_vertex_groups = False
me_circle.update()
me_cube = bpy.data.meshes.new('Cube')
me_cube.from_pydata([(1.0, 1.0, -1.0), (1.0, -1.0, -1.0), (-1.0, -1.0, -1.0), (-1.0, 1.0, -1.0), (1.0, 1.0, 1.0), (1.0, -1.0, 1.0), (-1.0, -1.0, 1.0), (-1.0, 1.0, 1.0)], [], [(0, 1, 2, 3), (4, 7, 6, 5), (0, 4, 5, 1), (1, 5, 6, 2), (2, 6, 7, 3), (4, 0, 3, 7)])
_uv = me_cube.uv_layers.new(name='UVMap')
_uv.uv.foreach_set('vector', [0.0, 0.0, 0.0, 0.0, 0.0, 0.0, 0.0, 0.0, 1.0, 0.6709, 8.681e-05, 0.6709, 8.661e-05, 0.1086, 1.0, 0.1086, 0.0, 0.0, 0.0, 0.0, 0.0, 0.0, 0.0, 0.0, 0.0, 0.0, 0.0, 0.0, 0.0, 0.0, 0.0, 0.0, 0.0, 0.0, 0.0, 0.0, 0.0, 0.0, 0.0, 0.0, 0.0, 0.0, 0.0, 0.0, 0.0, 0.0, 0.0, 0.0])
me_cube.materials.append(mat_map)
me_cube.use_remesh_preserve_volume = False
me_cube.use_remesh_preserve_attributes = False
me_cube.use_mirror_vertex_groups = False
me_cube.update()
me_cube_001 = bpy.data.meshes.new('Cube.001')
me_cube_001.from_pydata([(-1.0, -1.0, -0.8919), (-1.0, -1.0, 0.5081), (-1.0, 1.0, -0.8919), (-1.0, 1.0, 0.5081), (1.0, -1.0, -0.8919), (1.0, -1.0, 0.5081), (1.0, 1.0, -0.8919), (1.0, 1.0, 0.5081), (-1.0, 0.7143, -0.8919), (-1.0, 0.4286, -0.8919), (-1.0, 0.1429, -0.8919), (-1.0, -0.1429, -0.8919), (-1.0, -0.4286, -0.8919), (-1.0, -0.7143, -0.8919), (-1.0, -0.7143, 0.5081), (-1.0, -0.4286, 0.5081), (-1.0, -0.1429, 0.5081), (-1.0, 0.1429, 0.5081), (-1.0, 0.4286, 0.5081), (-1.0, 0.7143, 0.5081), (1.0, -0.7143, -0.8919), (1.0, -0.4286, -0.8919), (1.0, -0.1429, -0.8919), (1.0, 0.1429, -0.8919), (1.0, 0.4286, -0.8919), (1.0, 0.7143, -0.8919), (1.0, 0.7143, 0.5081), (1.0, 0.4286, 0.5081), (1.0, 0.1429, 0.5081), (1.0, -0.1429, 0.5081), (1.0, -0.4286, 0.5081), (1.0, -0.7143, 0.5081), (-2.335, 0.6215, 0.5081), (-2.335, 0.9072, 0.5081), (-2.335, 0.9072, -0.8919), (-2.335, 0.6215, -0.8919), (2.667, -0.7143, 0.5081), (2.667, -1.0, 0.5081), (2.667, -1.0, -0.8919), (2.667, -0.7143, -0.8919), (-2.667, -0.7143, -0.8919), (-2.667, -1.0, -0.8919), (-2.667, -1.0, 0.5081), (-2.667, -0.7143, 0.5081), (1.833, -1.0, 0.5081), (1.833, -0.7143, 0.5081), (1.833, -0.7143, -0.8919), (1.833, -1.0, -0.8919), (-1.833, -1.0, -0.8919), (-1.833, -0.7143, -0.8919), (-1.833, -1.0, 0.5081), (-1.833, -0.7143, 0.5081), (-1.668, 0.6679, -0.8919), (-1.668, 0.9536, -0.8919), (-1.668, 0.9536, 0.5081), (-1.668, 0.6679, 0.5081), (-1.0, 0.8571, 0.5081), (1.0, 0.8571, -0.8919), (-1.0, 0.8571, -0.8919), (1.0, 0.8571, 0.5081), (-2.335, 0.7643, 0.5081), (-2.335, 0.7643, -0.8919), (-1.668, 0.8107, 0.5081), (-1.668, 0.8107, -0.8919), (0.0, 1.0, -0.8919), (0.0, 1.0, 0.5081), (0.0, -1.0, -0.8919), (0.0, -1.0, 0.5081), (0.0, 0.7143, 0.5081), (0.0, 0.4286, 0.5081), (0.0, 0.1429, 0.5081), (0.0, -0.1429, 0.5081), (0.0, -0.4286, 0.5081), (0.0, -0.7143, 0.5081), (0.0, 0.7143, -0.8919), (0.0, 0.4286, -0.8919), (0.0, 0.1429, -0.8919), (0.0, -0.1429, -0.8919), (0.0, -0.4286, -0.8919), (0.0, -0.7143, -0.8919), (0.0, 0.8571, -0.8919), (0.0, 0.8571, 0.5081)], [], [(63, 52, 35, 61), (64, 65, 7, 6), (45, 44, 37, 36), (66, 67, 1, 0), (79, 20, 4, 66), (73, 14, 1, 67), (81, 56, 19, 68), (68, 19, 18, 69), (69, 18, 17, 70), (70, 17, 16, 71), (71, 16, 15, 72), (72, 15, 14, 73), (80, 57, 25, 74), (74, 25, 24, 75), (75, 24, 23, 76), (76, 23, 22, 77), (77, 22, 21, 78), (78, 21, 20, 79), (57, 59, 26, 25), (25, 26, 27, 24), (24, 27, 28, 23), (23, 28, 29, 22), (22, 29, 30, 21), (21, 30, 31, 20), (49, 48, 41, 40), (13, 14, 15, 12), (12, 15, 16, 11), (11, 16, 17, 10), (10, 17, 18, 9), (9, 18, 19, 8), (61, 60, 33, 34), (62, 54, 33, 60), (54, 53, 34, 33), (52, 55, 32, 35), (39, 36, 37, 38), (47, 46, 39, 38), (46, 45, 36, 39), (44, 47, 38, 37), (41, 42, 43, 40), (48, 50, 42, 41), (50, 51, 43, 42), (51, 49, 40, 43), (5, 4, 47, 44), (20, 31, 45, 46), (4, 20, 46, 47), (31, 5, 44, 45), (14, 13, 49, 51), (1, 14, 51, 50), (0, 1, 50, 48), (13, 0, 48, 49), (8, 19, 55, 52), (3, 2, 53, 54), (56, 3, 54, 62), (58, 8, 52, 63), (2, 58, 63, 53), (19, 56, 62, 55), (55, 62, 60, 32), (35, 32, 60, 61), (6, 7, 59, 57), (64, 6, 57, 80), (65, 3, 56, 81), (53, 63, 61, 34), (7, 65, 81, 59), (2, 64, 80, 58), (12, 78, 79, 13), (11, 77, 78, 12), (10, 76, 77, 11), (9, 75, 76, 10), (8, 74, 75, 9), (58, 80, 74, 8), (30, 72, 73, 31), (29, 71, 72, 30), (28, 70, 71, 29), (27, 69, 70, 28), (26, 68, 69, 27), (59, 81, 68, 26), (31, 73, 67, 5), (13, 79, 66, 0), (4, 5, 67, 66), (2, 3, 65, 64)])
me_cube_001.materials.append(mat_brown)
me_cube_001.use_remesh_preserve_volume = False
me_cube_001.use_remesh_preserve_attributes = False
me_cube_001.use_mirror_vertex_groups = False
me_cube_001.update()
me_circle_001 = bpy.data.meshes.new('Circle.001')
me_circle_001.from_pydata([(0.0, 1.0, 0.0), (0.5556, 0.8315, 0.2064), (0.7071, 0.7071, 0.2064), (0.8315, 0.5556, 0.2064), (0.9239, 0.3827, 0.2064), (0.9808, 0.1951, 0.2064), (1.0, 9.656e-07, 0.2064), (0.9808, -0.1951, 0.2064), (0.9239, -0.3827, 0.2064), (0.8315, -0.5556, 0.2064), (0.7071, -0.7071, 0.2064), (0.5556, -0.8315, 0.2064), (0.3827, -0.9239, 0.2064), (0.1951, -0.9808, 0.2064), (0.0, -1.0, 0.2064), (0.0, 1.0, 0.2064), (3.258e-07, -1.0, 0.0), (0.1951, -0.9808, 0.0), (0.3827, -0.9239, 0.0), (0.5556, -0.8315, 0.0), (0.7071, -0.7071, 0.0), (0.8315, -0.5556, 0.0), (0.9239, -0.3827, 0.0), (0.9808, -0.1951, 0.0), (1.0, 9.656e-07, 0.0), (0.9808, 0.1951, 0.0), (0.9239, 0.3827, 0.0), (0.8315, 0.5556, 0.0), (0.7071, 0.7071, 0.0), (0.5556, 0.8315, 0.0), (0.3827, 0.9239, 0.0), (0.1951, 0.9808, 0.0), (0.3827, 0.9239, 0.2064), (0.1951, 0.9808, 0.2064), (0.0, 0.8519, 0.2064), (0.1639, 0.8355, 0.2064), (0.3237, 0.7871, 0.2064), (0.471, 0.7083, 0.2064), (0.6, 0.6024, 0.2064), (0.706, 0.4733, 0.2064), (0.7847, 0.326, 0.2064), (0.8332, 0.1662, 0.2064), (0.8496, 9.057e-07, 0.2064), (0.8332, -0.1662, 0.2064), (0.7847, -0.326, 0.2064), (0.706, -0.4733, 0.2064), (0.6, -0.6024, 0.2064), (0.471, -0.7083, 0.2064), (0.3237, -0.7871, 0.2064), (0.1639, -0.8355, 0.2064), (0.0, -0.8519, 0.2064), (0.0, 0.8519, 0.2816), (0.1639, 0.8355, 0.2816), (0.3237, 0.7871, 0.2816), (0.471, 0.7083, 0.2816), (0.6, 0.6024, 0.2816), (0.706, 0.4733, 0.2816), (0.7847, 0.326, 0.2816), (0.8332, 0.1662, 0.2816), (0.8496, 9.057e-07, 0.2816), (0.8332, -0.1662, 0.2816), (0.7847, -0.326, 0.2816), (0.706, -0.4733, 0.2816), (0.6, -0.6024, 0.2816), (0.471, -0.7083, 0.2816), (0.3237, -0.7871, 0.2816), (0.1639, -0.8355, 0.2816), (0.0, -0.8519, 0.2816), (0.0, 0.7304, 0.2816), (0.1413, 0.7164, 0.2816), (0.2784, 0.6748, 0.2816), (0.4046, 0.6073, 0.2816), (0.5153, 0.5165, 0.2816), (0.6062, 0.4058, 0.2816), (0.6737, 0.2795, 0.2816), (0.7152, 0.1425, 0.2816), (0.7293, 8.64e-07, 0.2816), (0.7152, -0.1425, 0.2816), (0.6737, -0.2795, 0.2816), (0.6062, -0.4058, 0.2816), (0.5153, -0.5165, 0.2816), (0.4046, -0.6073, 0.2816), (0.2784, -0.6748, 0.2816), (0.1413, -0.7164, 0.2816), (0.0, -0.7304, 0.2816), (0.0, 0.7304, 0.2121), (0.1413, 0.7164, 0.2121), (0.2784, 0.6748, 0.2121), (0.4046, 0.6073, 0.2121), (0.5153, 0.5165, 0.2121), (0.6062, 0.4058, 0.2121), (0.6737, 0.2795, 0.2121), (0.7152, 0.1425, 0.2121), (0.7293, 8.64e-07, 0.2121), (0.7152, -0.1425, 0.2121), (0.6737, -0.2795, 0.2121), (0.6062, -0.4058, 0.2121), (0.5153, -0.5165, 0.2121), (0.4046, -0.6073, 0.2121), (0.2784, -0.6748, 0.2121), (0.1413, -0.7164, 0.2121), (0.0, -0.7304, 0.2121), (0.1951, -0.9808, 0.1032), (0.3827, -0.9239, 0.1032), (0.9808, -0.1951, 0.1032), (1.0, 9.656e-07, 0.1032), (0.9239, -0.3827, 0.1032), (0.7071, 0.7071, 0.1032), (0.5556, 0.8315, 0.1032), (0.0, -1.0, 0.1032), (0.8315, -0.5556, 0.1032), (0.8315, 0.5556, 0.1032), (0.9239, 0.3827, 0.1032), (0.7071, -0.7071, 0.1032), (0.9808, 0.1951, 0.1032), (0.1951, 0.9808, 0.1032), (0.0, 1.0, 0.1032), (0.3827, 0.9239, 0.1032), (0.5556, -0.8315, 0.1032), (0.1639, -0.8355, 0.244), (0.6, -0.6024, 0.244), (0.471, -0.7083, 0.244), (0.706, -0.4733, 0.244), (0.0, 0.8519, 0.244), (0.1639, 0.8355, 0.244), (0.706, 0.4733, 0.244), (0.7847, 0.326, 0.244), (0.7847, -0.326, 0.244), (0.0, -0.8519, 0.244), (0.6, 0.6024, 0.244), (0.471, 0.7083, 0.244), (0.8332, -0.1662, 0.244), (0.3237, -0.7871, 0.244), (0.3237, 0.7871, 0.244), (0.8496, 9.057e-07, 0.244), (0.8332, 0.1662, 0.244), (0.5153, 0.5165, 0.2121), (0.7293, 8.64e-07, 0.2121), (0.7152, -0.1425, 0.2121), (0.2784, -0.6748, 0.2121), (0.1413, -0.7164, 0.2121), (0.4046, -0.6073, 0.2121), (0.2784, 0.6748, 0.2121), (0.4046, 0.6073, 0.2121), (0.1413, 0.7164, 0.2121), (0.7152, 0.1425, 0.2121), (0.5153, -0.5165, 0.2121), (0.0, 0.7304, 0.2121), (0.6737, 0.2795, 0.2121), (0.6062, 0.4058, 0.2121), (0.6062, -0.4058, 0.2121), (0.6737, -0.2795, 0.2121), (0.0, -0.7304, 0.2121)], [], [(103, 12, 13, 102), (105, 6, 7, 104), (104, 7, 8, 106), (108, 1, 2, 107), (102, 13, 14, 109), (106, 8, 9, 110), (107, 2, 3, 111), (111, 3, 4, 112), (110, 9, 10, 113), (112, 4, 5, 114), (116, 15, 33, 115), (115, 33, 32, 117), (113, 10, 11, 118), (118, 11, 12, 103), (114, 5, 6, 105), (117, 32, 1, 108), (33, 15, 34, 35), (17, 16, 0, 31, 30, 29, 28, 27, 26, 25, 24, 23, 22, 21, 20, 19, 18), (121, 120, 63, 64), (4, 3, 39, 40), (10, 9, 45, 46), (9, 8, 44, 45), (3, 2, 38, 39), (8, 7, 43, 44), (14, 13, 49, 50), (13, 12, 48, 49), (2, 1, 37, 38), (1, 32, 36, 37), (7, 6, 42, 43), (12, 11, 47, 48), (32, 33, 35, 36), (6, 5, 41, 42), (5, 4, 40, 41), (11, 10, 46, 47), (53, 52, 69, 70), (120, 122, 62, 63), (124, 123, 51, 52), (126, 125, 56, 57), (122, 127, 61, 62), (128, 119, 66, 67), (125, 129, 55, 56), (129, 130, 54, 55), (127, 131, 60, 61), (119, 132, 65, 66), (130, 133, 53, 54), (131, 134, 59, 60), (134, 135, 58, 59), (132, 121, 64, 65), (133, 124, 52, 53), (135, 126, 57, 58), (138, 137, 93, 94), (59, 58, 75, 76), (58, 57, 74, 75), (64, 63, 80, 81), (52, 51, 68, 69), (57, 56, 73, 74), (63, 62, 79, 80), (62, 61, 78, 79), (56, 55, 72, 73), (61, 60, 77, 78), (67, 66, 83, 84), (66, 65, 82, 83), (55, 54, 71, 72), (54, 53, 70, 71), (60, 59, 76, 77), (65, 64, 81, 82), (85, 101, 100, 99, 98, 97, 96, 95, 94, 93, 92, 91, 90, 89, 88, 87, 86), (140, 139, 99, 100), (139, 141, 98, 99), (143, 142, 87, 88), (142, 144, 86, 87), (137, 145, 92, 93), (141, 146, 97, 98), (144, 147, 85, 86), (145, 148, 91, 92), (148, 149, 90, 91), (146, 150, 96, 97), (149, 136, 89, 90), (150, 151, 95, 96), (151, 138, 94, 95), (152, 140, 100, 101), (136, 143, 88, 89), (30, 117, 108, 29), (25, 114, 105, 24), (19, 118, 103, 18), (20, 113, 118, 19), (31, 115, 117, 30), (0, 116, 115, 31), (26, 112, 114, 25), (21, 110, 113, 20), (27, 111, 112, 26), (28, 107, 111, 27), (22, 106, 110, 21), (17, 102, 109, 16), (29, 108, 107, 28), (23, 104, 106, 22), (24, 105, 104, 23), (18, 103, 102, 17), (41, 40, 126, 135), (36, 35, 124, 133), (48, 47, 121, 132), (42, 41, 135, 134), (43, 42, 134, 131), (37, 36, 133, 130), (49, 48, 132, 119), (44, 43, 131, 127), (38, 37, 130, 129), (39, 38, 129, 125), (50, 49, 119, 128), (45, 44, 127, 122), (40, 39, 125, 126), (35, 34, 123, 124), (46, 45, 122, 120), (47, 46, 120, 121), (72, 71, 143, 136), (84, 83, 140, 152), (78, 77, 138, 151), (79, 78, 151, 150), (73, 72, 136, 149), (80, 79, 150, 146), (74, 73, 149, 148), (75, 74, 148, 145), (69, 68, 147, 144), (81, 80, 146, 141), (76, 75, 145, 137), (70, 69, 144, 142), (71, 70, 142, 143), (82, 81, 141, 139), (83, 82, 139, 140), (77, 76, 137, 138)])
me_circle_001.polygons.foreach_set('material_index', [0, 0, 0, 0, 0, 0, 0, 0, 0, 0, 0, 0, 0, 0, 0, 0, 0, 0, 0, 0, 0, 0, 0, 0, 0, 0, 0, 0, 0, 0, 0, 0, 0, 0, 0, 0, 0, 0, 0, 0, 0, 0, 0, 0, 0, 0, 0, 0, 0, 0, 1, 0, 0, 0, 0, 0, 0, 0, 0, 0, 0, 0, 0, 0, 0, 0, 1, 1, 1, 1, 1, 1, 1, 1, 1, 1, 1, 1, 1, 1, 1, 1, 0, 0, 0, 0, 0, 0, 0, 0, 0, 0, 0, 0, 0, 0, 0, 0, 0, 0, 0, 0, 0, 0, 0, 0, 0, 0, 0, 0, 0, 0, 0, 0, 1, 1, 1, 1, 1, 1, 1, 1, 1, 1, 1, 1, 1, 1, 1, 1])
me_circle_001.materials.append(mat_green)
me_circle_001.materials.append(mat_white)
me_circle_001.use_remesh_preserve_volume = False
me_circle_001.use_remesh_preserve_attributes = False
me_circle_001.use_mirror_vertex_groups = False
me_circle_001.update()
me_plane_001 = bpy.data.meshes.new('Plane.001')
me_plane_001.from_pydata([(0.5988, 0.5858, 0.08861), (0.1502, -0.4142, 0.0), (0.5335, 0.08583, 0.02663), (0.08483, 1.586, 0.08861), (0.0, -0.4142, 0.0), (0.0, 1.769, 0.0), (0.4248, 1.086, 0.08861), (0.0, 0.08583, -0.09496), (0.0, 0.5858, -0.09496), (0.0, 1.086, -0.09496), (0.2613, 1.336, 0.08861), (0.0, 1.427, -0.09496), (0.463, -0.1642, 0.0), (0.0, -0.1642, -0.09496), (0.1502, -0.7737, 0.0), (0.0, -0.7737, 0.0), (0.5988, 0.5858, 0.2628), (0.1502, -0.4142, 0.1742), (0.5335, 0.08583, 0.2008), (0.1351, 1.586, 0.2628), (0.0, -0.4142, 0.1742), (0.0, 1.769, 0.1742), (0.4248, 1.086, 0.2628), (0.05335, 0.08583, 0.1328), (0.05988, 0.5858, 0.1359), (0.02613, 1.418, 0.1359), (0.2613, 1.336, 0.2628), (0.0463, -0.1642, 0.1315), (0.463, -0.1642, 0.1742), (0.0, 1.769, 0.1742), (0.1502, -0.7737, 0.1742), (0.0, -0.7737, 0.1742), (0.4436, 1.164, 0.1757), (0.6384, 0.6041, 0.1757), (0.0, 1.928, 0.0871), (0.1134, 1.723, 0.1757), (0.4864, -0.2353, 0.0871), (0.1363, -0.5151, 0.0871), (0.1363, -0.9175, 0.0871), (0.5653, 0.04454, 0.1137), (0.2607, 1.444, 0.1757), (0.0, -0.9175, 0.0871), (0.01502, -0.4142, 0.0), (0.008483, 1.751, 0.008861), (0.05335, 0.08583, -0.0828), (0.05988, 0.5858, -0.0766), (0.04248, 1.086, -0.0766), (0.02613, 1.418, -0.0766), (0.0463, -0.1642, -0.08546), (0.01502, -0.7737, 0.0), (0.01502, -0.4142, 0.1742), (0.01351, 1.751, 0.1831), (0.05335, 0.08583, 0.0914), (0.05988, 0.5858, 0.09759), (0.04248, 1.086, 0.09759), (0.02613, 1.418, 0.09759), (0.0463, -0.1642, 0.08873), (0.01502, -0.7737, 0.1742), (0.01363, -0.9175, 0.0871), (0.01134, 1.908, 0.09596), (0.01351, 1.751, 0.1742), (0.0, 1.769, 0.1742), (0.0, 1.427, 0.1742), (0.0, -0.1642, 0.1742), (0.0, 0.08583, 0.1742), (0.0, 0.5858, 0.1742), (0.0, 1.086, 0.1742), (0.05335, 0.08583, 0.1742), (0.05988, 0.5858, 0.1742), (0.04248, 1.086, 0.1742), (0.02613, 1.418, 0.1742), (0.0, -0.4142, 0.1742), (0.0463, -0.1642, 0.1742), (0.01502, -0.4142, 0.1742), (0.0, -0.4142, 0.1742), (0.01502, -0.4142, 0.1742), (0.01351, 1.751, 0.1786), (0.04248, 1.086, 0.1359)], [], [(47, 43, 3, 10), (48, 44, 2, 12), (44, 45, 0, 2), (45, 46, 6, 0), (46, 47, 10, 6), (42, 48, 12, 1), (42, 49, 15, 4), (55, 26, 19, 51), (56, 28, 18, 52), (52, 18, 16, 53), (53, 16, 22, 54), (54, 22, 26, 55), (50, 17, 28, 56), (50, 20, 31, 57), (33, 32, 22, 16), (59, 34, 21, 51), (37, 36, 28, 17), (38, 37, 17, 30), (39, 33, 16, 18), (36, 39, 18, 28), (40, 35, 19, 26), (32, 40, 26, 22), (58, 38, 30, 57), (49, 14, 38, 58), (6, 10, 40, 32), (10, 3, 35, 40), (12, 2, 39, 36), (2, 0, 33, 39), (14, 1, 37, 38), (1, 12, 36, 37), (43, 5, 34, 59), (0, 6, 32, 33), (3, 43, 59, 35), (15, 49, 58, 41), (41, 58, 57, 31), (35, 59, 51, 19), (17, 50, 57, 30), (23, 24, 68, 67), (27, 23, 67, 72), (76, 29, 61, 60), (25, 76, 60, 70), (75, 27, 72, 73), (77, 25, 70, 69), (1, 14, 49, 42), (4, 13, 48, 42), (9, 11, 47, 46), (8, 9, 46, 45), (7, 8, 45, 44), (13, 7, 44, 48), (11, 5, 43, 47), (71, 73, 72, 63), (66, 69, 70, 62), (65, 68, 69, 66), (64, 67, 68, 65), (63, 72, 67, 64), (62, 70, 60, 61), (24, 77, 69, 68), (74, 75, 73, 71), (20, 50, 75, 74), (53, 54, 77, 24), (54, 55, 25, 77), (50, 56, 27, 75), (55, 51, 76, 25), (51, 21, 29, 76), (56, 52, 23, 27), (52, 53, 24, 23)])
me_plane_001.materials.append(mat_leaf_green)
me_plane_001.use_remesh_preserve_volume = False
me_plane_001.use_remesh_preserve_attributes = False
me_plane_001.use_mirror_vertex_groups = False
me_plane_001.update()
me_cube_003 = bpy.data.meshes.new('Cube.003')
me_cube_003.from_pydata([(-0.2262, -1.001, -1.0), (-0.2262, -1.001, 1.0), (-0.3441, 0.8238, -1.0), (-0.3441, 0.8238, 1.0), (0.6547, -1.064, -1.0), (0.6547, -1.064, 1.0), (0.3298, 0.6796, -1.0), (0.3298, 0.6796, 1.0), (-0.5735, 0.6678, -1.0), (-0.7678, 0.5139, -1.0), (-0.5904, 0.08383, -1.0), (-0.5904, -0.2019, -1.0), (-0.5787, -0.6298, -1.0), (-0.5904, -0.7733, -1.0), (-0.5904, -0.7733, 1.0), (-0.5787, -0.6298, 1.0), (-0.5904, -0.2019, 1.0), (-0.5904, 0.08383, 1.0), (-0.7678, 0.5139, 1.0), (-0.5735, 0.6678, 1.0), (0.9425, -0.8778, -1.0), (0.991, -0.7193, -1.0), (0.6662, -0.2106, -1.0), (0.6662, 0.07508, -1.0), (0.6662, 0.3608, -1.0), (0.6864, 0.5106, -1.0), (0.6864, 0.5106, 1.0), (0.6662, 0.3608, 1.0), (0.6662, 0.07508, 1.0), (0.6662, -0.2106, 1.0), (0.991, -0.7193, 1.0), (0.9425, -0.8778, 1.0), (-3.463, 0.7406, -1.0), (-3.463, 0.7406, 1.0), (-3.991, 0.5817, -1.0), (-3.708, 0.3384, -1.0), (-3.708, 0.3384, 1.0), (-3.991, 0.5817, 1.0), (-2.948, 0.6552, 1.0), (-2.805, 0.4555, 1.0), (-2.617, 0.8402, -1.0), (-2.617, 0.8402, 1.0), (-2.948, 0.6552, -1.0), (-2.805, 0.4555, -1.0), (-2.574, -0.02037, -1.0), (-2.574, -0.02037, 1.0), (-1.799, 0.1335, 1.0), (-1.799, 0.1335, -1.0), (4.802, -0.5849, -1.0), (4.802, -0.5849, 1.0), (4.471, -0.4703, -1.0), (4.14, -0.3557, -1.0), (4.14, -0.3557, 1.0), (4.471, -0.4703, 1.0), (-2.66, 0.3261, -1.0), (-3.403, 0.1977, -1.0), (-2.66, 0.3261, 1.0), (-3.403, 0.1977, 1.0), (-1.774, 0.5737, 1.0), (-1.618, 0.8681, 1.0), (-1.708, 0.7075, 1.0), (-1.618, 0.8681, -1.0), (-1.708, 0.7075, -1.0), (-1.774, 0.5737, -1.0), (-2.262, 0.2233, -1.0), (-2.262, 0.2233, 1.0), (-2.988, 0.08868, 1.0), (-2.988, 0.08868, -1.0), (2.747, -0.6694, 1.0), (2.486, -0.5467, 1.0), (2.486, -0.5467, -1.0), (2.768, -0.8197, 1.0), (2.747, -0.6694, -1.0), (2.768, -0.8197, -1.0), (3.649, -0.5653, 1.0), (3.825, -0.6977, 1.0), (3.649, -0.5653, -1.0), (3.233, -0.4604, 1.0), (3.233, -0.4604, -1.0), (3.825, -0.6977, -1.0), (1.738, -0.633, 1.0), (1.738, -0.633, -1.0), (1.711, -0.9418, -1.0), (1.845, -0.7736, 1.0), (1.711, -0.9418, 1.0), (1.845, -0.7736, -1.0), (-1.217, 0.5712, 1.0), (-0.9999, 0.857, 1.0), (-1.141, 0.6877, 1.0), (-0.9999, 0.857, -1.0), (-1.141, 0.6877, -1.0), (-1.217, 0.5712, -1.0), (-2.328, 0.6814, 1.0), (-2.094, 0.8596, -1.0), (-2.328, 0.6814, -1.0), (-2.284, 0.5416, -1.0), (-2.284, 0.5416, 1.0), (-2.094, 0.8596, 1.0), (-0.007128, 0.7517, -1.0), (-0.007128, 0.7517, 1.0), (0.2142, -1.032, -1.0), (0.2142, -1.032, 1.0), (0.05642, 0.5892, 1.0), (-0.05078, 0.4373, 1.0), (0.03792, 0.07946, 1.0), (0.03792, -0.2063, 1.0), (0.2062, -0.6746, 1.0), (0.176, -0.8255, 1.0), (0.05642, 0.5892, -1.0), (-0.05078, 0.4373, -1.0), (0.03792, 0.07946, -1.0), (0.03792, -0.2063, -1.0), (0.2062, -0.6746, -1.0), (0.176, -0.8255, -1.0), (-3.47, 0.6185, 1.0), (-3.04, 0.7904, -1.0), (-3.47, 0.6185, -1.0), (-3.256, 0.3969, -1.0), (-3.256, 0.3969, 1.0), (-3.04, 0.7904, 1.0), (-2.187, 0.05656, -1.0), (-2.187, 0.05656, 1.0), (-3.031, 0.2619, 1.0), (-3.031, 0.2619, -1.0), (-2.625, 0.156, 1.0), (-2.625, 0.156, -1.0)], [], [(119, 115, 32, 33), (98, 99, 7, 6), (78, 77, 52, 51), (100, 101, 1, 0), (113, 20, 4, 100), (107, 14, 1, 101), (99, 3, 19, 102), (102, 19, 18, 103), (103, 18, 17, 104), (104, 17, 16, 105), (105, 16, 15, 106), (106, 15, 14, 107), (98, 6, 25, 108), (108, 25, 24, 109), (109, 24, 23, 110), (110, 23, 22, 111), (111, 22, 21, 112), (112, 21, 20, 113), (6, 7, 26, 25), (25, 26, 27, 24), (24, 27, 28, 23), (23, 28, 29, 22), (22, 29, 30, 21), (77, 74, 53, 52), (0, 1, 14, 13), (13, 14, 15, 12), (12, 15, 16, 11), (11, 16, 17, 10), (10, 17, 18, 9), (118, 114, 37, 36), (34, 37, 33, 32), (35, 36, 37, 34), (115, 116, 34, 32), (116, 117, 35, 34), (125, 64, 47, 120), (114, 119, 33, 37), (92, 97, 41, 38), (95, 96, 39, 43), (94, 95, 43, 42), (93, 94, 42, 40), (96, 92, 38, 39), (97, 93, 40, 41), (120, 121, 45, 44), (64, 65, 46, 47), (124, 66, 45, 121), (66, 67, 44, 45), (50, 53, 49, 48), (51, 52, 53, 50), (74, 75, 49, 53), (79, 76, 50, 48), (75, 79, 48, 49), (76, 78, 51, 50), (36, 35, 55, 57), (118, 36, 57, 122), (43, 39, 56, 54), (117, 43, 54, 123), (87, 89, 61, 59), (86, 88, 60, 58), (89, 90, 62, 61), (90, 91, 63, 62), (91, 86, 58, 63), (88, 87, 59, 60), (57, 55, 67, 66), (122, 57, 66, 124), (54, 56, 65, 64), (123, 54, 64, 125), (85, 81, 70, 72), (84, 82, 73, 71), (82, 85, 72, 73), (83, 84, 71, 68), (80, 83, 68, 69), (81, 80, 69, 70), (72, 70, 78, 76), (71, 73, 79, 75), (73, 72, 76, 79), (68, 71, 75, 74), (69, 68, 74, 77), (70, 69, 77, 78), (21, 30, 80, 81), (30, 31, 83, 80), (31, 5, 84, 83), (4, 20, 85, 82), (5, 4, 82, 84), (20, 21, 81, 85), (19, 3, 87, 88), (9, 18, 86, 91), (8, 9, 91, 90), (2, 8, 90, 89), (18, 19, 88, 86), (3, 2, 89, 87), (59, 61, 93, 97), (58, 60, 92, 96), (61, 62, 94, 93), (62, 63, 95, 94), (63, 58, 96, 95), (60, 59, 97, 92), (12, 112, 113, 13), (11, 111, 112, 12), (10, 110, 111, 11), (9, 109, 110, 10), (8, 108, 109, 9), (2, 98, 108, 8), (30, 106, 107, 31), (29, 105, 106, 30), (28, 104, 105, 29), (27, 103, 104, 28), (26, 102, 103, 27), (7, 99, 102, 26), (31, 107, 101, 5), (13, 113, 100, 0), (4, 5, 101, 100), (2, 3, 99, 98), (55, 123, 125, 67), (56, 122, 124, 65), (35, 117, 123, 55), (39, 118, 122, 56), (65, 124, 121, 46), (47, 46, 121, 120), (38, 41, 119, 114), (67, 125, 120, 44), (42, 43, 117, 116), (40, 42, 116, 115), (39, 38, 114, 118), (41, 40, 115, 119)])
me_cube_003.materials.append(mat_brown)
me_cube_003.use_remesh_preserve_volume = False
me_cube_003.use_remesh_preserve_attributes = False
me_cube_003.use_mirror_vertex_groups = False
me_cube_003.update()
me_circle_002 = bpy.data.meshes.new('Circle.002')
me_circle_002.from_pydata([(0.0, 1.0, 0.0), (0.5556, 0.8315, 0.2064), (0.7071, 0.7071, 0.2064), (0.8315, 0.5556, 0.2064), (0.9239, 0.3827, 0.2064), (0.9808, 0.1951, 0.2064), (1.0, 9.656e-07, 0.2064), (0.9808, -0.1951, 0.2064), (0.9239, -0.3827, 0.2064), (0.8315, -0.5556, 0.2064), (0.7071, -0.7071, 0.2064), (0.5556, -0.8315, 0.2064), (0.3827, -0.9239, 0.2064), (0.1951, -0.9808, 0.2064), (0.0, -1.0, 0.2064), (0.0, 1.0, 0.2064), (3.258e-07, -1.0, 0.0), (0.1951, -0.9808, 0.0), (0.3827, -0.9239, 0.0), (0.5556, -0.8315, 0.0), (0.7071, -0.7071, 0.0), (0.8315, -0.5556, 0.0), (0.9239, -0.3827, 0.0), (0.9808, -0.1951, 0.0), (1.0, 9.656e-07, 0.0), (0.9808, 0.1951, 0.0), (0.9239, 0.3827, 0.0), (0.8315, 0.5556, 0.0), (0.7071, 0.7071, 0.0), (0.5556, 0.8315, 0.0), (0.3827, 0.9239, 0.0), (0.1951, 0.9808, 0.0), (0.3827, 0.9239, 0.2064), (0.1951, 0.9808, 0.2064), (0.0, 0.8519, 0.2064), (0.1639, 0.8355, 0.2064), (0.3237, 0.7871, 0.2064), (0.471, 0.7083, 0.2064), (0.6, 0.6024, 0.2064), (0.706, 0.4733, 0.2064), (0.7847, 0.326, 0.2064), (0.8332, 0.1662, 0.2064), (0.8496, 9.057e-07, 0.2064), (0.8332, -0.1662, 0.2064), (0.7847, -0.326, 0.2064), (0.706, -0.4733, 0.2064), (0.6, -0.6024, 0.2064), (0.471, -0.7083, 0.2064), (0.3237, -0.7871, 0.2064), (0.1639, -0.8355, 0.2064), (0.0, -0.8519, 0.2064), (0.0, 0.8519, 0.2816), (0.1639, 0.8355, 0.2816), (0.3237, 0.7871, 0.2816), (0.471, 0.7083, 0.2816), (0.6, 0.6024, 0.2816), (0.706, 0.4733, 0.2816), (0.7847, 0.326, 0.2816), (0.8332, 0.1662, 0.2816), (0.8496, 9.057e-07, 0.2816), (0.8332, -0.1662, 0.2816), (0.7847, -0.326, 0.2816), (0.706, -0.4733, 0.2816), (0.6, -0.6024, 0.2816), (0.471, -0.7083, 0.2816), (0.3237, -0.7871, 0.2816), (0.1639, -0.8355, 0.2816), (0.0, -0.8519, 0.2816), (0.0, 0.7304, 0.2816), (0.1413, 0.7164, 0.2816), (0.2784, 0.6748, 0.2816), (0.4046, 0.6073, 0.2816), (0.5153, 0.5165, 0.2816), (0.6062, 0.4058, 0.2816), (0.6737, 0.2795, 0.2816), (0.7152, 0.1425, 0.2816), (0.7293, 8.64e-07, 0.2816), (0.7152, -0.1425, 0.2816), (0.6737, -0.2795, 0.2816), (0.6062, -0.4058, 0.2816), (0.5153, -0.5165, 0.2816), (0.4046, -0.6073, 0.2816), (0.2784, -0.6748, 0.2816), (0.1413, -0.7164, 0.2816), (0.0, -0.7304, 0.2816), (0.0, 0.7304, 0.2121), (0.1413, 0.7164, 0.2121), (0.2784, 0.6748, 0.2121), (0.4046, 0.6073, 0.2121), (0.5153, 0.5165, 0.2121), (0.6062, 0.4058, 0.2121), (0.6737, 0.2795, 0.2121), (0.7152, 0.1425, 0.2121), (0.7293, 8.64e-07, 0.2121), (0.7152, -0.1425, 0.2121), (0.6737, -0.2795, 0.2121), (0.6062, -0.4058, 0.2121), (0.5153, -0.5165, 0.2121), (0.4046, -0.6073, 0.2121), (0.2784, -0.6748, 0.2121), (0.1413, -0.7164, 0.2121), (0.0, -0.7304, 0.2121), (0.1951, -0.9808, 0.1032), (0.3827, -0.9239, 0.1032), (0.9808, -0.1951, 0.1032), (1.0, 9.656e-07, 0.1032), (0.9239, -0.3827, 0.1032), (0.7071, 0.7071, 0.1032), (0.5556, 0.8315, 0.1032), (0.0, -1.0, 0.1032), (0.8315, -0.5556, 0.1032), (0.8315, 0.5556, 0.1032), (0.9239, 0.3827, 0.1032), (0.7071, -0.7071, 0.1032), (0.9808, 0.1951, 0.1032), (0.1951, 0.9808, 0.1032), (0.0, 1.0, 0.1032), (0.3827, 0.9239, 0.1032), (0.5556, -0.8315, 0.1032), (0.1639, -0.8355, 0.244), (0.6, -0.6024, 0.244), (0.471, -0.7083, 0.244), (0.706, -0.4733, 0.244), (0.0, 0.8519, 0.244), (0.1639, 0.8355, 0.244), (0.706, 0.4733, 0.244), (0.7847, 0.326, 0.244), (0.7847, -0.326, 0.244), (0.0, -0.8519, 0.244), (0.6, 0.6024, 0.244), (0.471, 0.7083, 0.244), (0.8332, -0.1662, 0.244), (0.3237, -0.7871, 0.244), (0.3237, 0.7871, 0.244), (0.8496, 9.057e-07, 0.244), (0.8332, 0.1662, 0.244), (0.5153, 0.5165, 0.2121), (0.7293, 8.64e-07, 0.2121), (0.7152, -0.1425, 0.2121), (0.2784, -0.6748, 0.2121), (0.1413, -0.7164, 0.2121), (0.4046, -0.6073, 0.2121), (0.2784, 0.6748, 0.2121), (0.4046, 0.6073, 0.2121), (0.1413, 0.7164, 0.2121), (0.7152, 0.1425, 0.2121), (0.5153, -0.5165, 0.2121), (0.0, 0.7304, 0.2121), (0.6737, 0.2795, 0.2121), (0.6062, 0.4058, 0.2121), (0.6062, -0.4058, 0.2121), (0.6737, -0.2795, 0.2121), (0.0, -0.7304, 0.2121)], [], [(103, 12, 13, 102), (105, 6, 7, 104), (104, 7, 8, 106), (108, 1, 2, 107), (102, 13, 14, 109), (106, 8, 9, 110), (107, 2, 3, 111), (111, 3, 4, 112), (110, 9, 10, 113), (112, 4, 5, 114), (116, 15, 33, 115), (115, 33, 32, 117), (113, 10, 11, 118), (118, 11, 12, 103), (114, 5, 6, 105), (117, 32, 1, 108), (33, 15, 34, 35), (17, 16, 0, 31, 30, 29, 28, 27, 26, 25, 24, 23, 22, 21, 20, 19, 18), (121, 120, 63, 64), (4, 3, 39, 40), (10, 9, 45, 46), (9, 8, 44, 45), (3, 2, 38, 39), (8, 7, 43, 44), (14, 13, 49, 50), (13, 12, 48, 49), (2, 1, 37, 38), (1, 32, 36, 37), (7, 6, 42, 43), (12, 11, 47, 48), (32, 33, 35, 36), (6, 5, 41, 42), (5, 4, 40, 41), (11, 10, 46, 47), (53, 52, 69, 70), (120, 122, 62, 63), (124, 123, 51, 52), (126, 125, 56, 57), (122, 127, 61, 62), (128, 119, 66, 67), (125, 129, 55, 56), (129, 130, 54, 55), (127, 131, 60, 61), (119, 132, 65, 66), (130, 133, 53, 54), (131, 134, 59, 60), (134, 135, 58, 59), (132, 121, 64, 65), (133, 124, 52, 53), (135, 126, 57, 58), (138, 137, 93, 94), (59, 58, 75, 76), (58, 57, 74, 75), (64, 63, 80, 81), (52, 51, 68, 69), (57, 56, 73, 74), (63, 62, 79, 80), (62, 61, 78, 79), (56, 55, 72, 73), (61, 60, 77, 78), (67, 66, 83, 84), (66, 65, 82, 83), (55, 54, 71, 72), (54, 53, 70, 71), (60, 59, 76, 77), (65, 64, 81, 82), (85, 101, 100, 99, 98, 97, 96, 95, 94, 93, 92, 91, 90, 89, 88, 87, 86), (140, 139, 99, 100), (139, 141, 98, 99), (143, 142, 87, 88), (142, 144, 86, 87), (137, 145, 92, 93), (141, 146, 97, 98), (144, 147, 85, 86), (145, 148, 91, 92), (148, 149, 90, 91), (146, 150, 96, 97), (149, 136, 89, 90), (150, 151, 95, 96), (151, 138, 94, 95), (152, 140, 100, 101), (136, 143, 88, 89), (30, 117, 108, 29), (25, 114, 105, 24), (19, 118, 103, 18), (20, 113, 118, 19), (31, 115, 117, 30), (0, 116, 115, 31), (26, 112, 114, 25), (21, 110, 113, 20), (27, 111, 112, 26), (28, 107, 111, 27), (22, 106, 110, 21), (17, 102, 109, 16), (29, 108, 107, 28), (23, 104, 106, 22), (24, 105, 104, 23), (18, 103, 102, 17), (41, 40, 126, 135), (36, 35, 124, 133), (48, 47, 121, 132), (42, 41, 135, 134), (43, 42, 134, 131), (37, 36, 133, 130), (49, 48, 132, 119), (44, 43, 131, 127), (38, 37, 130, 129), (39, 38, 129, 125), (50, 49, 119, 128), (45, 44, 127, 122), (40, 39, 125, 126), (35, 34, 123, 124), (46, 45, 122, 120), (47, 46, 120, 121), (72, 71, 143, 136), (84, 83, 140, 152), (78, 77, 138, 151), (79, 78, 151, 150), (73, 72, 136, 149), (80, 79, 150, 146), (74, 73, 149, 148), (75, 74, 148, 145), (69, 68, 147, 144), (81, 80, 146, 141), (76, 75, 145, 137), (70, 69, 144, 142), (71, 70, 142, 143), (82, 81, 141, 139), (83, 82, 139, 140), (77, 76, 137, 138)])
me_circle_002.polygons.foreach_set('material_index', [0, 0, 0, 0, 0, 0, 0, 0, 0, 0, 0, 0, 0, 0, 0, 0, 0, 0, 0, 0, 0, 0, 0, 0, 0, 0, 0, 0, 0, 0, 0, 0, 0, 0, 0, 0, 0, 0, 0, 0, 0, 0, 0, 0, 0, 0, 0, 0, 0, 0, 1, 0, 0, 0, 0, 0, 0, 0, 0, 0, 0, 0, 0, 0, 0, 0, 1, 1, 1, 1, 1, 1, 1, 1, 1, 1, 1, 1, 1, 1, 1, 1, 0, 0, 0, 0, 0, 0, 0, 0, 0, 0, 0, 0, 0, 0, 0, 0, 0, 0, 0, 0, 0, 0, 0, 0, 0, 0, 0, 0, 0, 0, 0, 0, 1, 1, 1, 1, 1, 1, 1, 1, 1, 1, 1, 1, 1, 1, 1, 1])
me_circle_002.materials.append(mat_green)
me_circle_002.materials.append(mat_white)
me_circle_002.use_remesh_preserve_volume = False
me_circle_002.use_remesh_preserve_attributes = False
me_circle_002.use_mirror_vertex_groups = False
me_circle_002.update()
me_plane_003 = bpy.data.meshes.new('Plane.003')
me_plane_003.from_pydata([(0.5988, 0.5858, 0.08861), (0.1502, -0.4142, 0.0), (0.5335, 0.08583, 0.02663), (0.08483, 1.586, 0.08861), (0.0, -0.4142, 0.0), (0.0, 1.769, 0.0), (0.4248, 1.086, 0.08861), (0.0, 0.08583, -0.09496), (0.0, 0.5858, -0.09496), (0.0, 1.086, -0.09496), (0.2613, 1.336, 0.08861), (0.0, 1.427, -0.09496), (0.463, -0.1642, 0.0), (0.0, -0.1642, -0.09496), (0.1502, -0.7737, 0.0), (0.0, -0.7737, 0.0), (0.5988, 0.5858, 0.2628), (0.1502, -0.4142, 0.1742), (0.5335, 0.08583, 0.2008), (0.1351, 1.586, 0.2628), (0.0, -0.4142, 0.1742), (0.0, 1.769, 0.1742), (0.4248, 1.086, 0.2628), (0.05335, 0.08583, 0.1328), (0.05988, 0.5858, 0.1359), (0.02613, 1.418, 0.1359), (0.2613, 1.336, 0.2628), (0.0463, -0.1642, 0.1315), (0.463, -0.1642, 0.1742), (0.0, 1.769, 0.1742), (0.1502, -0.7737, 0.1742), (0.0, -0.7737, 0.1742), (0.4436, 1.164, 0.1757), (0.6384, 0.6041, 0.1757), (0.0, 1.928, 0.0871), (0.1134, 1.723, 0.1757), (0.4864, -0.2353, 0.0871), (0.1363, -0.5151, 0.0871), (0.1363, -0.9175, 0.0871), (0.5653, 0.04454, 0.1137), (0.2607, 1.444, 0.1757), (0.0, -0.9175, 0.0871), (0.01502, -0.4142, 0.0), (0.008483, 1.751, 0.008861), (0.05335, 0.08583, -0.0828), (0.05988, 0.5858, -0.0766), (0.04248, 1.086, -0.0766), (0.02613, 1.418, -0.0766), (0.0463, -0.1642, -0.08546), (0.01502, -0.7737, 0.0), (0.01502, -0.4142, 0.1742), (0.01351, 1.751, 0.1831), (0.05335, 0.08583, 0.0914), (0.05988, 0.5858, 0.09759), (0.04248, 1.086, 0.09759), (0.02613, 1.418, 0.09759), (0.0463, -0.1642, 0.08873), (0.01502, -0.7737, 0.1742), (0.01363, -0.9175, 0.0871), (0.01134, 1.908, 0.09596), (0.01351, 1.751, 0.1742), (0.0, 1.769, 0.1742), (0.0, 1.427, 0.1742), (0.0, -0.1642, 0.1742), (0.0, 0.08583, 0.1742), (0.0, 0.5858, 0.1742), (0.0, 1.086, 0.1742), (0.05335, 0.08583, 0.1742), (0.05988, 0.5858, 0.1742), (0.04248, 1.086, 0.1742), (0.02613, 1.418, 0.1742), (0.0, -0.4142, 0.1742), (0.0463, -0.1642, 0.1742), (0.01502, -0.4142, 0.1742), (0.0, -0.4142, 0.1742), (0.01502, -0.4142, 0.1742), (0.01351, 1.751, 0.1786), (0.04248, 1.086, 0.1359)], [], [(47, 43, 3, 10), (48, 44, 2, 12), (44, 45, 0, 2), (45, 46, 6, 0), (46, 47, 10, 6), (42, 48, 12, 1), (42, 49, 15, 4), (55, 26, 19, 51), (56, 28, 18, 52), (52, 18, 16, 53), (53, 16, 22, 54), (54, 22, 26, 55), (50, 17, 28, 56), (50, 20, 31, 57), (33, 32, 22, 16), (59, 34, 21, 51), (37, 36, 28, 17), (38, 37, 17, 30), (39, 33, 16, 18), (36, 39, 18, 28), (40, 35, 19, 26), (32, 40, 26, 22), (58, 38, 30, 57), (49, 14, 38, 58), (6, 10, 40, 32), (10, 3, 35, 40), (12, 2, 39, 36), (2, 0, 33, 39), (14, 1, 37, 38), (1, 12, 36, 37), (43, 5, 34, 59), (0, 6, 32, 33), (3, 43, 59, 35), (15, 49, 58, 41), (41, 58, 57, 31), (35, 59, 51, 19), (17, 50, 57, 30), (23, 24, 68, 67), (27, 23, 67, 72), (76, 29, 61, 60), (25, 76, 60, 70), (75, 27, 72, 73), (77, 25, 70, 69), (1, 14, 49, 42), (4, 13, 48, 42), (9, 11, 47, 46), (8, 9, 46, 45), (7, 8, 45, 44), (13, 7, 44, 48), (11, 5, 43, 47), (71, 73, 72, 63), (66, 69, 70, 62), (65, 68, 69, 66), (64, 67, 68, 65), (63, 72, 67, 64), (62, 70, 60, 61), (24, 77, 69, 68), (74, 75, 73, 71), (20, 50, 75, 74), (53, 54, 77, 24), (54, 55, 25, 77), (50, 56, 27, 75), (55, 51, 76, 25), (51, 21, 29, 76), (56, 52, 23, 27), (52, 53, 24, 23)])
me_plane_003.materials.append(mat_leaf_green)
me_plane_003.use_remesh_preserve_volume = False
me_plane_003.use_remesh_preserve_attributes = False
me_plane_003.use_mirror_vertex_groups = False
me_plane_003.update()
me_cube_004 = bpy.data.meshes.new('Cube.004')
me_cube_004.from_pydata([(0.6382, 0.6201, -1.0), (0.6382, 0.6201, 1.0), (0.1873, 0.5506, -1.0), (-0.4113, 0.4455, -1.0), (-0.4113, 0.4455, 1.0), (0.1873, 0.5506, 1.0), (-1.806, 0.7996, -1.0), (-1.806, 0.7996, 1.0), (-2.512, 0.6988, -1.0), (-2.888, 0.5541, -1.0), (-2.888, 0.5541, 1.0), (-2.512, 0.6988, 1.0), (-1.609, 0.694, 1.0), (-1.962, 0.5417, 1.0), (-1.006, 0.799, -1.0), (-1.006, 0.799, 1.0), (-1.609, 0.694, -1.0), (-1.962, 0.5417, -1.0), (-2.693, 0.246, -1.0), (-2.693, 0.246, 1.0), (-1.848, 0.2846, 1.0), (-1.848, 0.2846, -1.0), (-2.139, 0.4687, -1.0), (-2.914, 0.4436, -1.0), (-2.139, 0.4687, 1.0), (-2.914, 0.4436, 1.0), (-1.045, 0.5575, 1.0), (-0.2207, 0.7423, 1.0), (-0.5753, 0.6645, 1.0), (-0.2207, 0.7423, -1.0), (-0.5753, 0.6645, -1.0), (-1.045, 0.5575, -1.0), (-2.029, 0.375, -1.0), (-2.029, 0.375, 1.0), (-2.803, 0.3448, 1.0), (-2.803, 0.3448, -1.0), (-0.8111, 0.04899, 1.0), (-1.002, 0.1151, 1.0), (-0.6398, 0.5147, 1.0), (0.2147, 0.6895, 1.0), (-0.1528, 0.6214, 1.0), (0.2147, 0.6895, -1.0), (-0.1528, 0.6214, -1.0), (-0.6398, 0.5147, -1.0), (-1.092, 0.6792, 1.0), (-0.5859, 0.7722, -1.0), (-1.092, 0.6792, -1.0), (-1.478, 0.5753, -1.0), (-1.478, 0.5753, 1.0), (-0.5859, 0.7722, 1.0), (-1.002, 0.1151, -1.0), (-0.8111, 0.04899, -1.0), (-0.7153, 0.0158, 1.0), (-0.7153, 0.0158, -1.0), (0.8722, 0.2471, -1.0), (0.8722, 0.2471, 1.0), (0.2753, 0.285, -1.0), (-0.4086, 0.2885, -1.0), (-0.4086, 0.2885, 1.0), (0.2753, 0.285, 1.0), (0.4602, 0.4357, 1.0), (-0.3612, 0.3833, 1.0), (-0.3612, 0.3833, -1.0), (0.4602, 0.4357, -1.0), (1.066, 0.4531, 1.0), (1.066, 0.4531, -1.0), (-2.061, 0.6964, 1.0), (-1.406, 0.7993, -1.0), (-2.061, 0.6964, -1.0), (-2.452, 0.5571, -1.0), (-2.452, 0.5571, 1.0), (-1.406, 0.7993, 1.0), (-2.271, 0.2653, -1.0), (-2.271, 0.2653, 1.0), (-2.526, 0.4562, 1.0), (-2.526, 0.4562, -1.0), (-2.416, 0.3599, 1.0), (-2.416, 0.3599, -1.0), (0.7844, 0.03143, 1.0), (0.7844, 0.03143, -1.0), (2.171, 0.1775, -1.0), (2.171, 0.1775, 1.0), (1.196, -0.06332, 1.0), (1.196, -0.06332, -1.0), (2.552, -0.03555, -1.0), (2.552, -0.03555, 1.0), (1.205, -0.1666, 1.0), (1.205, -0.1666, -1.0), (2.378, -0.3071, -1.0), (2.378, -0.3071, 1.0), (0.9788, -0.2496, 1.0), (0.9788, -0.2496, -1.0), (0.9841, -0.5223, -1.0), (0.9841, -0.5223, 1.0), (0.2735, -0.3154, 1.0), (0.2735, -0.3154, -1.0), (-0.5215, -0.575, -1.0), (-0.5215, -0.575, 1.0), (-0.7401, -0.3178, 1.0), (-0.7401, -0.3178, -1.0), (-1.317, -0.5301, -1.0), (-1.317, -0.5301, 1.0), (1.684, 0.2443, -1.0), (0.2731, 0.04896, -1.0), (0.2731, 0.04896, 1.0), (1.684, 0.2443, 1.0), (-0.3161, 0.1481, -1.0), (-0.6783, 0.1929, -1.0), (-0.6783, 0.1929, 1.0), (0.1593, 0.1385, -1.0), (0.1593, 0.1385, 1.0), (-0.3161, 0.1481, 1.0), (1.578, 0.116, -1.0), (1.578, 0.116, 1.0), (1.849, -0.05231, -1.0), (1.849, -0.05231, 1.0), (1.791, -0.2368, -1.0), (1.791, -0.2368, 1.0), (0.9815, -0.386, -1.0), (0.9815, -0.386, 1.0), (-0.124, -0.4452, -1.0), (-0.124, -0.4452, 1.0), (-1.029, -0.4239, -1.0), (-1.029, -0.4239, 1.0), (1.103, 0.161, 1.0), (1.103, 0.161, -1.0), (0.2889, -0.5686, 1.0), (0.2889, -0.5686, -1.0), (0.6837, -0.3025, -1.0), (0.6837, -0.3025, 1.0), (0.4287, -0.4156, 1.0), (0.4287, -0.4156, -1.0), (1.76, -0.4422, 1.0), (1.76, -0.4422, -1.0), (1.13, -0.2214, -1.0), (1.13, -0.2214, 1.0), (1.425, -0.3247, 1.0), (1.425, -0.3247, -1.0), (2.567, -0.1684, 1.0), (2.567, -0.1684, -1.0), (1.278, -0.1149, -1.0), (1.278, -0.1149, 1.0), (1.922, -0.1416, 1.0), (1.922, -0.1416, -1.0), (2.395, 0.07482, 1.0), (2.395, 0.07482, -1.0), (0.9984, -0.01498, -1.0), (0.9984, -0.01498, 1.0), (1.747, 0.03567, 1.0), (1.747, 0.03567, -1.0), (-0.9194, -0.5526, 1.0), (-0.9194, -0.5526, -1.0), (-0.2333, -0.3166, -1.0), (-0.2333, -0.3166, 1.0), (-0.5763, -0.4346, 1.0), (-0.5763, -0.4346, -1.0), (0.3677, 0.3603, 1.0), (1.056, 0.3437, 1.0), (1.056, 0.3437, -1.0), (0.3677, 0.3603, -1.0), (-0.3423, 0.3354, 1.0), (-0.3423, 0.3354, -1.0)], [], [(71, 67, 6, 7), (2, 0, 65, 63), (0, 1, 64, 65), (111, 108, 37, 36), (70, 66, 11, 10), (8, 11, 7, 6), (9, 10, 11, 8), (67, 68, 8, 6), (68, 69, 9, 8), (77, 32, 21, 72), (66, 71, 7, 11), (44, 49, 15, 12), (47, 48, 13, 17), (46, 47, 17, 16), (45, 46, 16, 14), (48, 44, 12, 13), (49, 45, 14, 15), (72, 73, 19, 18), (32, 33, 20, 21), (76, 34, 19, 73), (34, 35, 18, 19), (10, 9, 23, 25), (70, 10, 25, 74), (17, 13, 24, 22), (69, 17, 22, 75), (39, 41, 29, 27), (38, 40, 28, 26), (41, 42, 30, 29), (42, 43, 31, 30), (43, 38, 26, 31), (40, 39, 27, 28), (25, 23, 35, 34), (74, 25, 34, 76), (22, 24, 33, 32), (75, 22, 32, 77), (157, 156, 59, 55), (160, 161, 57, 58), (161, 159, 56, 57), (107, 106, 51, 50), (106, 109, 53, 51), (159, 158, 54, 56), (158, 157, 55, 54), (156, 160, 58, 59), (1, 5, 60, 64), (110, 111, 36, 52), (125, 102, 80, 112), (108, 107, 50, 37), (5, 1, 39, 40), (3, 4, 38, 43), (2, 3, 43, 42), (0, 2, 42, 41), (4, 5, 40, 38), (1, 0, 41, 39), (27, 29, 45, 49), (26, 28, 44, 48), (29, 30, 46, 45), (30, 31, 47, 46), (31, 26, 48, 47), (28, 27, 49, 44), (5, 4, 61, 60), (3, 2, 63, 62), (4, 3, 62, 61), (23, 75, 77, 35), (24, 74, 76, 33), (9, 69, 75, 23), (13, 70, 74, 24), (33, 76, 73, 20), (21, 20, 73, 72), (12, 15, 71, 66), (35, 77, 72, 18), (16, 17, 69, 68), (14, 16, 68, 67), (13, 12, 66, 70), (15, 14, 67, 71), (145, 144, 85, 84), (104, 103, 79, 78), (124, 104, 78, 113), (102, 105, 81, 80), (139, 138, 89, 88), (149, 145, 84, 114), (148, 147, 82, 115), (147, 146, 83, 82), (133, 132, 93, 92), (143, 139, 88, 116), (142, 141, 86, 117), (141, 140, 87, 86), (127, 126, 97, 96), (137, 133, 92, 118), (136, 135, 90, 119), (135, 134, 91, 90), (151, 150, 101, 100), (131, 127, 96, 120), (130, 129, 94, 121), (129, 128, 95, 94), (122, 123, 98, 99), (155, 151, 100, 122), (154, 153, 98, 123), (153, 152, 99, 98), (51, 36, 37, 50), (53, 52, 36, 51), (54, 55, 105, 102), (110, 52, 104, 124), (52, 53, 103, 104), (109, 54, 102, 125), (53, 109, 125, 103), (55, 110, 124, 105), (150, 154, 123, 101), (152, 155, 122, 99), (100, 101, 123, 122), (126, 130, 121, 97), (128, 131, 120, 95), (132, 136, 119, 93), (134, 137, 118, 91), (138, 142, 117, 89), (140, 143, 116, 87), (144, 148, 115, 85), (146, 149, 114, 83), (105, 124, 113, 81), (58, 57, 107, 108), (103, 125, 112, 79), (55, 59, 111, 110), (56, 54, 109, 106), (57, 56, 106, 107), (59, 58, 108, 111), (91, 118, 131, 128), (93, 119, 130, 126), (90, 91, 128, 129), (119, 90, 129, 130), (118, 92, 127, 131), (92, 93, 126, 127), (87, 116, 137, 134), (89, 117, 136, 132), (86, 87, 134, 135), (117, 86, 135, 136), (116, 88, 133, 137), (88, 89, 132, 133), (83, 114, 143, 140), (85, 115, 142, 138), (82, 83, 140, 141), (115, 82, 141, 142), (114, 84, 139, 143), (84, 85, 138, 139), (79, 112, 149, 146), (81, 113, 148, 144), (78, 79, 146, 147), (113, 78, 147, 148), (112, 80, 145, 149), (80, 81, 144, 145), (95, 120, 155, 152), (97, 121, 154, 150), (94, 95, 152, 153), (121, 94, 153, 154), (120, 96, 151, 155), (96, 97, 150, 151), (60, 61, 160, 156), (65, 64, 157, 158), (63, 65, 158, 159), (62, 63, 159, 161), (61, 62, 161, 160), (64, 60, 156, 157)])
me_cube_004.materials.append(mat_brown)
me_cube_004.use_remesh_preserve_volume = False
me_cube_004.use_remesh_preserve_attributes = False
me_cube_004.use_mirror_vertex_groups = False
me_cube_004.update()
me_circle_003 = bpy.data.meshes.new('Circle.003')
me_circle_003.from_pydata([(0.0, 1.0, 0.0), (0.5556, 0.8315, 0.2064), (0.7071, 0.7071, 0.2064), (0.8315, 0.5556, 0.2064), (0.9239, 0.3827, 0.2064), (0.9808, 0.1951, 0.2064), (1.0, 9.656e-07, 0.2064), (0.9808, -0.1951, 0.2064), (0.9239, -0.3827, 0.2064), (0.8315, -0.5556, 0.2064), (0.7071, -0.7071, 0.2064), (0.5556, -0.8315, 0.2064), (0.3827, -0.9239, 0.2064), (0.1951, -0.9808, 0.2064), (0.0, -1.0, 0.2064), (0.0, 1.0, 0.2064), (3.258e-07, -1.0, 0.0), (0.1951, -0.9808, 0.0), (0.3827, -0.9239, 0.0), (0.5556, -0.8315, 0.0), (0.7071, -0.7071, 0.0), (0.8315, -0.5556, 0.0), (0.9239, -0.3827, 0.0), (0.9808, -0.1951, 0.0), (1.0, 9.656e-07, 0.0), (0.9808, 0.1951, 0.0), (0.9239, 0.3827, 0.0), (0.8315, 0.5556, 0.0), (0.7071, 0.7071, 0.0), (0.5556, 0.8315, 0.0), (0.3827, 0.9239, 0.0), (0.1951, 0.9808, 0.0), (0.3827, 0.9239, 0.2064), (0.1951, 0.9808, 0.2064), (0.0, 0.8519, 0.2064), (0.1639, 0.8355, 0.2064), (0.3237, 0.7871, 0.2064), (0.471, 0.7083, 0.2064), (0.6, 0.6024, 0.2064), (0.706, 0.4733, 0.2064), (0.7847, 0.326, 0.2064), (0.8332, 0.1662, 0.2064), (0.8496, 9.057e-07, 0.2064), (0.8332, -0.1662, 0.2064), (0.7847, -0.326, 0.2064), (0.706, -0.4733, 0.2064), (0.6, -0.6024, 0.2064), (0.471, -0.7083, 0.2064), (0.3237, -0.7871, 0.2064), (0.1639, -0.8355, 0.2064), (0.0, -0.8519, 0.2064), (0.0, 0.8519, 0.2816), (0.1639, 0.8355, 0.2816), (0.3237, 0.7871, 0.2816), (0.471, 0.7083, 0.2816), (0.6, 0.6024, 0.2816), (0.706, 0.4733, 0.2816), (0.7847, 0.326, 0.2816), (0.8332, 0.1662, 0.2816), (0.8496, 9.057e-07, 0.2816), (0.8332, -0.1662, 0.2816), (0.7847, -0.326, 0.2816), (0.706, -0.4733, 0.2816), (0.6, -0.6024, 0.2816), (0.471, -0.7083, 0.2816), (0.3237, -0.7871, 0.2816), (0.1639, -0.8355, 0.2816), (0.0, -0.8519, 0.2816), (0.0, 0.7304, 0.2816), (0.1413, 0.7164, 0.2816), (0.2784, 0.6748, 0.2816), (0.4046, 0.6073, 0.2816), (0.5153, 0.5165, 0.2816), (0.6062, 0.4058, 0.2816), (0.6737, 0.2795, 0.2816), (0.7152, 0.1425, 0.2816), (0.7293, 8.64e-07, 0.2816), (0.7152, -0.1425, 0.2816), (0.6737, -0.2795, 0.2816), (0.6062, -0.4058, 0.2816), (0.5153, -0.5165, 0.2816), (0.4046, -0.6073, 0.2816), (0.2784, -0.6748, 0.2816), (0.1413, -0.7164, 0.2816), (0.0, -0.7304, 0.2816), (0.0, 0.7304, 0.2121), (0.1413, 0.7164, 0.2121), (0.2784, 0.6748, 0.2121), (0.4046, 0.6073, 0.2121), (0.5153, 0.5165, 0.2121), (0.6062, 0.4058, 0.2121), (0.6737, 0.2795, 0.2121), (0.7152, 0.1425, 0.2121), (0.7293, 8.64e-07, 0.2121), (0.7152, -0.1425, 0.2121), (0.6737, -0.2795, 0.2121), (0.6062, -0.4058, 0.2121), (0.5153, -0.5165, 0.2121), (0.4046, -0.6073, 0.2121), (0.2784, -0.6748, 0.2121), (0.1413, -0.7164, 0.2121), (0.0, -0.7304, 0.2121), (0.1951, -0.9808, 0.1032), (0.3827, -0.9239, 0.1032), (0.9808, -0.1951, 0.1032), (1.0, 9.656e-07, 0.1032), (0.9239, -0.3827, 0.1032), (0.7071, 0.7071, 0.1032), (0.5556, 0.8315, 0.1032), (0.0, -1.0, 0.1032), (0.8315, -0.5556, 0.1032), (0.8315, 0.5556, 0.1032), (0.9239, 0.3827, 0.1032), (0.7071, -0.7071, 0.1032), (0.9808, 0.1951, 0.1032), (0.1951, 0.9808, 0.1032), (0.0, 1.0, 0.1032), (0.3827, 0.9239, 0.1032), (0.5556, -0.8315, 0.1032), (0.1639, -0.8355, 0.244), (0.6, -0.6024, 0.244), (0.471, -0.7083, 0.244), (0.706, -0.4733, 0.244), (0.0, 0.8519, 0.244), (0.1639, 0.8355, 0.244), (0.706, 0.4733, 0.244), (0.7847, 0.326, 0.244), (0.7847, -0.326, 0.244), (0.0, -0.8519, 0.244), (0.6, 0.6024, 0.244), (0.471, 0.7083, 0.244), (0.8332, -0.1662, 0.244), (0.3237, -0.7871, 0.244), (0.3237, 0.7871, 0.244), (0.8496, 9.057e-07, 0.244), (0.8332, 0.1662, 0.244), (0.5153, 0.5165, 0.2121), (0.7293, 8.64e-07, 0.2121), (0.7152, -0.1425, 0.2121), (0.2784, -0.6748, 0.2121), (0.1413, -0.7164, 0.2121), (0.4046, -0.6073, 0.2121), (0.2784, 0.6748, 0.2121), (0.4046, 0.6073, 0.2121), (0.1413, 0.7164, 0.2121), (0.7152, 0.1425, 0.2121), (0.5153, -0.5165, 0.2121), (0.0, 0.7304, 0.2121), (0.6737, 0.2795, 0.2121), (0.6062, 0.4058, 0.2121), (0.6062, -0.4058, 0.2121), (0.6737, -0.2795, 0.2121), (0.0, -0.7304, 0.2121)], [], [(103, 12, 13, 102), (105, 6, 7, 104), (104, 7, 8, 106), (108, 1, 2, 107), (102, 13, 14, 109), (106, 8, 9, 110), (107, 2, 3, 111), (111, 3, 4, 112), (110, 9, 10, 113), (112, 4, 5, 114), (116, 15, 33, 115), (115, 33, 32, 117), (113, 10, 11, 118), (118, 11, 12, 103), (114, 5, 6, 105), (117, 32, 1, 108), (33, 15, 34, 35), (17, 16, 0, 31, 30, 29, 28, 27, 26, 25, 24, 23, 22, 21, 20, 19, 18), (121, 120, 63, 64), (4, 3, 39, 40), (10, 9, 45, 46), (9, 8, 44, 45), (3, 2, 38, 39), (8, 7, 43, 44), (14, 13, 49, 50), (13, 12, 48, 49), (2, 1, 37, 38), (1, 32, 36, 37), (7, 6, 42, 43), (12, 11, 47, 48), (32, 33, 35, 36), (6, 5, 41, 42), (5, 4, 40, 41), (11, 10, 46, 47), (53, 52, 69, 70), (120, 122, 62, 63), (124, 123, 51, 52), (126, 125, 56, 57), (122, 127, 61, 62), (128, 119, 66, 67), (125, 129, 55, 56), (129, 130, 54, 55), (127, 131, 60, 61), (119, 132, 65, 66), (130, 133, 53, 54), (131, 134, 59, 60), (134, 135, 58, 59), (132, 121, 64, 65), (133, 124, 52, 53), (135, 126, 57, 58), (138, 137, 93, 94), (59, 58, 75, 76), (58, 57, 74, 75), (64, 63, 80, 81), (52, 51, 68, 69), (57, 56, 73, 74), (63, 62, 79, 80), (62, 61, 78, 79), (56, 55, 72, 73), (61, 60, 77, 78), (67, 66, 83, 84), (66, 65, 82, 83), (55, 54, 71, 72), (54, 53, 70, 71), (60, 59, 76, 77), (65, 64, 81, 82), (85, 101, 100, 99, 98, 97, 96, 95, 94, 93, 92, 91, 90, 89, 88, 87, 86), (140, 139, 99, 100), (139, 141, 98, 99), (143, 142, 87, 88), (142, 144, 86, 87), (137, 145, 92, 93), (141, 146, 97, 98), (144, 147, 85, 86), (145, 148, 91, 92), (148, 149, 90, 91), (146, 150, 96, 97), (149, 136, 89, 90), (150, 151, 95, 96), (151, 138, 94, 95), (152, 140, 100, 101), (136, 143, 88, 89), (30, 117, 108, 29), (25, 114, 105, 24), (19, 118, 103, 18), (20, 113, 118, 19), (31, 115, 117, 30), (0, 116, 115, 31), (26, 112, 114, 25), (21, 110, 113, 20), (27, 111, 112, 26), (28, 107, 111, 27), (22, 106, 110, 21), (17, 102, 109, 16), (29, 108, 107, 28), (23, 104, 106, 22), (24, 105, 104, 23), (18, 103, 102, 17), (41, 40, 126, 135), (36, 35, 124, 133), (48, 47, 121, 132), (42, 41, 135, 134), (43, 42, 134, 131), (37, 36, 133, 130), (49, 48, 132, 119), (44, 43, 131, 127), (38, 37, 130, 129), (39, 38, 129, 125), (50, 49, 119, 128), (45, 44, 127, 122), (40, 39, 125, 126), (35, 34, 123, 124), (46, 45, 122, 120), (47, 46, 120, 121), (72, 71, 143, 136), (84, 83, 140, 152), (78, 77, 138, 151), (79, 78, 151, 150), (73, 72, 136, 149), (80, 79, 150, 146), (74, 73, 149, 148), (75, 74, 148, 145), (69, 68, 147, 144), (81, 80, 146, 141), (76, 75, 145, 137), (70, 69, 144, 142), (71, 70, 142, 143), (82, 81, 141, 139), (83, 82, 139, 140), (77, 76, 137, 138)])
me_circle_003.polygons.foreach_set('material_index', [0, 0, 0, 0, 0, 0, 0, 0, 0, 0, 0, 0, 0, 0, 0, 0, 0, 0, 0, 0, 0, 0, 0, 0, 0, 0, 0, 0, 0, 0, 0, 0, 0, 0, 0, 0, 0, 0, 0, 0, 0, 0, 0, 0, 0, 0, 0, 0, 0, 0, 1, 0, 0, 0, 0, 0, 0, 0, 0, 0, 0, 0, 0, 0, 0, 0, 1, 1, 1, 1, 1, 1, 1, 1, 1, 1, 1, 1, 1, 1, 1, 1, 0, 0, 0, 0, 0, 0, 0, 0, 0, 0, 0, 0, 0, 0, 0, 0, 0, 0, 0, 0, 0, 0, 0, 0, 0, 0, 0, 0, 0, 0, 0, 0, 1, 1, 1, 1, 1, 1, 1, 1, 1, 1, 1, 1, 1, 1, 1, 1])
me_circle_003.materials.append(mat_green)
me_circle_003.materials.append(mat_white)
me_circle_003.use_remesh_preserve_volume = False
me_circle_003.use_remesh_preserve_attributes = False
me_circle_003.use_mirror_vertex_groups = False
me_circle_003.update()
me_plane_008 = bpy.data.meshes.new('Plane.008')
me_plane_008.from_pydata([(0.5988, 0.5858, 0.08861), (0.1502, -0.4142, 0.0), (0.5335, 0.08583, 0.02663), (0.08483, 1.586, 0.08861), (0.0, -0.4142, 0.0), (0.0, 1.769, 0.0), (0.4248, 1.086, 0.08861), (0.0, 0.08583, -0.09496), (0.0, 0.5858, -0.09496), (0.0, 1.086, -0.09496), (0.2613, 1.336, 0.08861), (0.0, 1.427, -0.09496), (0.463, -0.1642, 0.0), (0.0, -0.1642, -0.09496), (0.1502, -0.7737, 0.0), (0.0, -0.7737, 0.0), (0.5988, 0.5858, 0.2628), (0.1502, -0.4142, 0.1742), (0.5335, 0.08583, 0.2008), (0.1351, 1.586, 0.2628), (0.0, -0.4142, 0.1742), (0.0, 1.769, 0.1742), (0.4248, 1.086, 0.2628), (0.05335, 0.08583, 0.1328), (0.05988, 0.5858, 0.1359), (0.02613, 1.418, 0.1359), (0.2613, 1.336, 0.2628), (0.0463, -0.1642, 0.1315), (0.463, -0.1642, 0.1742), (0.0, 1.769, 0.1742), (0.1502, -0.7737, 0.1742), (0.0, -0.7737, 0.1742), (0.4436, 1.164, 0.1757), (0.6384, 0.6041, 0.1757), (0.0, 1.928, 0.0871), (0.1134, 1.723, 0.1757), (0.4864, -0.2353, 0.0871), (0.1363, -0.5151, 0.0871), (0.1363, -0.9175, 0.0871), (0.5653, 0.04454, 0.1137), (0.2607, 1.444, 0.1757), (0.0, -0.9175, 0.0871), (0.01502, -0.4142, 0.0), (0.008483, 1.751, 0.008861), (0.05335, 0.08583, -0.0828), (0.05988, 0.5858, -0.0766), (0.04248, 1.086, -0.0766), (0.02613, 1.418, -0.0766), (0.0463, -0.1642, -0.08546), (0.01502, -0.7737, 0.0), (0.01502, -0.4142, 0.1742), (0.01351, 1.751, 0.1831), (0.05335, 0.08583, 0.0914), (0.05988, 0.5858, 0.09759), (0.04248, 1.086, 0.09759), (0.02613, 1.418, 0.09759), (0.0463, -0.1642, 0.08873), (0.01502, -0.7737, 0.1742), (0.01363, -0.9175, 0.0871), (0.01134, 1.908, 0.09596), (0.01351, 1.751, 0.1742), (0.0, 1.769, 0.1742), (0.0, 1.427, 0.1742), (0.0, -0.1642, 0.1742), (0.0, 0.08583, 0.1742), (0.0, 0.5858, 0.1742), (0.0, 1.086, 0.1742), (0.05335, 0.08583, 0.1742), (0.05988, 0.5858, 0.1742), (0.04248, 1.086, 0.1742), (0.02613, 1.418, 0.1742), (0.0, -0.4142, 0.1742), (0.0463, -0.1642, 0.1742), (0.01502, -0.4142, 0.1742), (0.0, -0.4142, 0.1742), (0.01502, -0.4142, 0.1742), (0.01351, 1.751, 0.1786), (0.04248, 1.086, 0.1359)], [], [(47, 43, 3, 10), (48, 44, 2, 12), (44, 45, 0, 2), (45, 46, 6, 0), (46, 47, 10, 6), (42, 48, 12, 1), (42, 49, 15, 4), (55, 26, 19, 51), (56, 28, 18, 52), (52, 18, 16, 53), (53, 16, 22, 54), (54, 22, 26, 55), (50, 17, 28, 56), (50, 20, 31, 57), (33, 32, 22, 16), (59, 34, 21, 51), (37, 36, 28, 17), (38, 37, 17, 30), (39, 33, 16, 18), (36, 39, 18, 28), (40, 35, 19, 26), (32, 40, 26, 22), (58, 38, 30, 57), (49, 14, 38, 58), (6, 10, 40, 32), (10, 3, 35, 40), (12, 2, 39, 36), (2, 0, 33, 39), (14, 1, 37, 38), (1, 12, 36, 37), (43, 5, 34, 59), (0, 6, 32, 33), (3, 43, 59, 35), (15, 49, 58, 41), (41, 58, 57, 31), (35, 59, 51, 19), (17, 50, 57, 30), (23, 24, 68, 67), (27, 23, 67, 72), (76, 29, 61, 60), (25, 76, 60, 70), (75, 27, 72, 73), (77, 25, 70, 69), (1, 14, 49, 42), (4, 13, 48, 42), (9, 11, 47, 46), (8, 9, 46, 45), (7, 8, 45, 44), (13, 7, 44, 48), (11, 5, 43, 47), (71, 73, 72, 63), (66, 69, 70, 62), (65, 68, 69, 66), (64, 67, 68, 65), (63, 72, 67, 64), (62, 70, 60, 61), (24, 77, 69, 68), (74, 75, 73, 71), (20, 50, 75, 74), (53, 54, 77, 24), (54, 55, 25, 77), (50, 56, 27, 75), (55, 51, 76, 25), (51, 21, 29, 76), (56, 52, 23, 27), (52, 53, 24, 23)])
me_plane_008.materials.append(mat_leaf_green)
me_plane_008.use_remesh_preserve_volume = False
me_plane_008.use_remesh_preserve_attributes = False
me_plane_008.use_mirror_vertex_groups = False
me_plane_008.update()
me_plane_007 = bpy.data.meshes.new('Plane.007')
me_plane_007.from_pydata([(0.5988, 0.5858, 0.08861), (0.1502, -0.4142, 0.0), (0.5335, 0.08583, 0.02663), (0.08483, 1.586, 0.08861), (0.0, -0.4142, 0.0), (0.0, 1.769, 0.0), (0.4248, 1.086, 0.08861), (0.0, 0.08583, -0.09496), (0.0, 0.5858, -0.09496), (0.0, 1.086, -0.09496), (0.2613, 1.336, 0.08861), (0.0, 1.427, -0.09496), (0.463, -0.1642, 0.0), (0.0, -0.1642, -0.09496), (0.1502, -0.7737, 0.0), (0.0, -0.7737, 0.0), (0.5988, 0.5858, 0.2628), (0.1502, -0.4142, 0.1742), (0.5335, 0.08583, 0.2008), (0.1351, 1.586, 0.2628), (0.0, -0.4142, 0.1742), (0.0, 1.769, 0.1742), (0.4248, 1.086, 0.2628), (0.05335, 0.08583, 0.1328), (0.05988, 0.5858, 0.1359), (0.02613, 1.418, 0.1359), (0.2613, 1.336, 0.2628), (0.0463, -0.1642, 0.1315), (0.463, -0.1642, 0.1742), (0.0, 1.769, 0.1742), (0.1502, -0.7737, 0.1742), (0.0, -0.7737, 0.1742), (0.4436, 1.164, 0.1757), (0.6384, 0.6041, 0.1757), (0.0, 1.928, 0.0871), (0.1134, 1.723, 0.1757), (0.4864, -0.2353, 0.0871), (0.1363, -0.5151, 0.0871), (0.1363, -0.9175, 0.0871), (0.5653, 0.04454, 0.1137), (0.2607, 1.444, 0.1757), (0.0, -0.9175, 0.0871), (0.01502, -0.4142, 0.0), (0.008483, 1.751, 0.008861), (0.05335, 0.08583, -0.0828), (0.05988, 0.5858, -0.0766), (0.04248, 1.086, -0.0766), (0.02613, 1.418, -0.0766), (0.0463, -0.1642, -0.08546), (0.01502, -0.7737, 0.0), (0.01502, -0.4142, 0.1742), (0.01351, 1.751, 0.1831), (0.05335, 0.08583, 0.0914), (0.05988, 0.5858, 0.09759), (0.04248, 1.086, 0.09759), (0.02613, 1.418, 0.09759), (0.0463, -0.1642, 0.08873), (0.01502, -0.7737, 0.1742), (0.01363, -0.9175, 0.0871), (0.01134, 1.908, 0.09596), (0.01351, 1.751, 0.1742), (0.0, 1.769, 0.1742), (0.0, 1.427, 0.1742), (0.0, -0.1642, 0.1742), (0.0, 0.08583, 0.1742), (0.0, 0.5858, 0.1742), (0.0, 1.086, 0.1742), (0.05335, 0.08583, 0.1742), (0.05988, 0.5858, 0.1742), (0.04248, 1.086, 0.1742), (0.02613, 1.418, 0.1742), (0.0, -0.4142, 0.1742), (0.0463, -0.1642, 0.1742), (0.01502, -0.4142, 0.1742), (0.0, -0.4142, 0.1742), (0.01502, -0.4142, 0.1742), (0.01351, 1.751, 0.1786), (0.04248, 1.086, 0.1359)], [], [(47, 43, 3, 10), (48, 44, 2, 12), (44, 45, 0, 2), (45, 46, 6, 0), (46, 47, 10, 6), (42, 48, 12, 1), (42, 49, 15, 4), (55, 26, 19, 51), (56, 28, 18, 52), (52, 18, 16, 53), (53, 16, 22, 54), (54, 22, 26, 55), (50, 17, 28, 56), (50, 20, 31, 57), (33, 32, 22, 16), (59, 34, 21, 51), (37, 36, 28, 17), (38, 37, 17, 30), (39, 33, 16, 18), (36, 39, 18, 28), (40, 35, 19, 26), (32, 40, 26, 22), (58, 38, 30, 57), (49, 14, 38, 58), (6, 10, 40, 32), (10, 3, 35, 40), (12, 2, 39, 36), (2, 0, 33, 39), (14, 1, 37, 38), (1, 12, 36, 37), (43, 5, 34, 59), (0, 6, 32, 33), (3, 43, 59, 35), (15, 49, 58, 41), (41, 58, 57, 31), (35, 59, 51, 19), (17, 50, 57, 30), (23, 24, 68, 67), (27, 23, 67, 72), (76, 29, 61, 60), (25, 76, 60, 70), (75, 27, 72, 73), (77, 25, 70, 69), (1, 14, 49, 42), (4, 13, 48, 42), (9, 11, 47, 46), (8, 9, 46, 45), (7, 8, 45, 44), (13, 7, 44, 48), (11, 5, 43, 47), (71, 73, 72, 63), (66, 69, 70, 62), (65, 68, 69, 66), (64, 67, 68, 65), (63, 72, 67, 64), (62, 70, 60, 61), (24, 77, 69, 68), (74, 75, 73, 71), (20, 50, 75, 74), (53, 54, 77, 24), (54, 55, 25, 77), (50, 56, 27, 75), (55, 51, 76, 25), (51, 21, 29, 76), (56, 52, 23, 27), (52, 53, 24, 23)])
me_plane_007.materials.append(mat_leaf_green)
me_plane_007.use_remesh_preserve_volume = False
me_plane_007.use_remesh_preserve_attributes = False
me_plane_007.use_mirror_vertex_groups = False
me_plane_007.update()
me_plane_006 = bpy.data.meshes.new('Plane.006')
me_plane_006.from_pydata([(0.5988, 0.5858, 0.08861), (0.1502, -0.4142, 0.0), (0.5335, 0.08583, 0.02663), (0.08483, 1.586, 0.08861), (0.0, -0.4142, 0.0), (0.0, 1.769, 0.0), (0.4248, 1.086, 0.08861), (0.0, 0.08583, -0.09496), (0.0, 0.5858, -0.09496), (0.0, 1.086, -0.09496), (0.2613, 1.336, 0.08861), (0.0, 1.427, -0.09496), (0.463, -0.1642, 0.0), (0.0, -0.1642, -0.09496), (0.1502, -0.7737, 0.0), (0.0, -0.7737, 0.0), (0.5988, 0.5858, 0.2628), (0.1502, -0.4142, 0.1742), (0.5335, 0.08583, 0.2008), (0.1351, 1.586, 0.2628), (0.0, -0.4142, 0.1742), (0.0, 1.769, 0.1742), (0.4248, 1.086, 0.2628), (0.05335, 0.08583, 0.1328), (0.05988, 0.5858, 0.1359), (0.02613, 1.418, 0.1359), (0.2613, 1.336, 0.2628), (0.0463, -0.1642, 0.1315), (0.463, -0.1642, 0.1742), (0.0, 1.769, 0.1742), (0.1502, -0.7737, 0.1742), (0.0, -0.7737, 0.1742), (0.4436, 1.164, 0.1757), (0.6384, 0.6041, 0.1757), (0.0, 1.928, 0.0871), (0.1134, 1.723, 0.1757), (0.4864, -0.2353, 0.0871), (0.1363, -0.5151, 0.0871), (0.1363, -0.9175, 0.0871), (0.5653, 0.04454, 0.1137), (0.2607, 1.444, 0.1757), (0.0, -0.9175, 0.0871), (0.01502, -0.4142, 0.0), (0.008483, 1.751, 0.008861), (0.05335, 0.08583, -0.0828), (0.05988, 0.5858, -0.0766), (0.04248, 1.086, -0.0766), (0.02613, 1.418, -0.0766), (0.0463, -0.1642, -0.08546), (0.01502, -0.7737, 0.0), (0.01502, -0.4142, 0.1742), (0.01351, 1.751, 0.1831), (0.05335, 0.08583, 0.0914), (0.05988, 0.5858, 0.09759), (0.04248, 1.086, 0.09759), (0.02613, 1.418, 0.09759), (0.0463, -0.1642, 0.08873), (0.01502, -0.7737, 0.1742), (0.01363, -0.9175, 0.0871), (0.01134, 1.908, 0.09596), (0.01351, 1.751, 0.1742), (0.0, 1.769, 0.1742), (0.0, 1.427, 0.1742), (0.0, -0.1642, 0.1742), (0.0, 0.08583, 0.1742), (0.0, 0.5858, 0.1742), (0.0, 1.086, 0.1742), (0.05335, 0.08583, 0.1742), (0.05988, 0.5858, 0.1742), (0.04248, 1.086, 0.1742), (0.02613, 1.418, 0.1742), (0.0, -0.4142, 0.1742), (0.0463, -0.1642, 0.1742), (0.01502, -0.4142, 0.1742), (0.0, -0.4142, 0.1742), (0.01502, -0.4142, 0.1742), (0.01351, 1.751, 0.1786), (0.04248, 1.086, 0.1359)], [], [(47, 43, 3, 10), (48, 44, 2, 12), (44, 45, 0, 2), (45, 46, 6, 0), (46, 47, 10, 6), (42, 48, 12, 1), (42, 49, 15, 4), (55, 26, 19, 51), (56, 28, 18, 52), (52, 18, 16, 53), (53, 16, 22, 54), (54, 22, 26, 55), (50, 17, 28, 56), (50, 20, 31, 57), (33, 32, 22, 16), (59, 34, 21, 51), (37, 36, 28, 17), (38, 37, 17, 30), (39, 33, 16, 18), (36, 39, 18, 28), (40, 35, 19, 26), (32, 40, 26, 22), (58, 38, 30, 57), (49, 14, 38, 58), (6, 10, 40, 32), (10, 3, 35, 40), (12, 2, 39, 36), (2, 0, 33, 39), (14, 1, 37, 38), (1, 12, 36, 37), (43, 5, 34, 59), (0, 6, 32, 33), (3, 43, 59, 35), (15, 49, 58, 41), (41, 58, 57, 31), (35, 59, 51, 19), (17, 50, 57, 30), (23, 24, 68, 67), (27, 23, 67, 72), (76, 29, 61, 60), (25, 76, 60, 70), (75, 27, 72, 73), (77, 25, 70, 69), (1, 14, 49, 42), (4, 13, 48, 42), (9, 11, 47, 46), (8, 9, 46, 45), (7, 8, 45, 44), (13, 7, 44, 48), (11, 5, 43, 47), (71, 73, 72, 63), (66, 69, 70, 62), (65, 68, 69, 66), (64, 67, 68, 65), (63, 72, 67, 64), (62, 70, 60, 61), (24, 77, 69, 68), (74, 75, 73, 71), (20, 50, 75, 74), (53, 54, 77, 24), (54, 55, 25, 77), (50, 56, 27, 75), (55, 51, 76, 25), (51, 21, 29, 76), (56, 52, 23, 27), (52, 53, 24, 23)])
me_plane_006.materials.append(mat_leaf_green)
me_plane_006.use_remesh_preserve_volume = False
me_plane_006.use_remesh_preserve_attributes = False
me_plane_006.use_mirror_vertex_groups = False
me_plane_006.update()
me_cube_005 = bpy.data.meshes.new('Cube.005')
me_cube_005.from_pydata([(0.6667, -1.0, -1.0), (0.6667, -1.0, 1.0), (0.9429, 0.9834, -1.0), (0.9429, 0.9834, 1.0), (2.667, -1.0, -1.0), (2.667, -1.0, 1.0), (2.418, 0.9779, -1.0), (2.418, 0.9779, 1.0), (0.6667, 0.7143, -1.0), (0.6667, 0.4286, -1.0), (0.6667, 0.1429, -1.0), (0.6667, -0.1429, -1.0), (0.6667, -0.4286, -1.0), (0.6667, -0.7143, -1.0), (0.6667, -0.7143, 1.0), (0.6667, -0.4286, 1.0), (0.6667, -0.1429, 1.0), (0.6667, 0.1429, 1.0), (0.6667, 0.4286, 1.0), (0.6667, 0.7143, 1.0), (2.667, -0.7143, -1.0), (2.667, -0.4286, -1.0), (2.667, -0.1429, -1.0), (2.667, 0.1429, -1.0), (2.667, 0.4286, -1.0), (2.667, 0.7143, -1.0), (2.667, 0.7143, 1.0), (2.667, 0.4286, 1.0), (2.667, 0.1429, 1.0), (2.667, -0.1429, 1.0), (2.667, -0.4286, 1.0), (2.667, -0.7143, 1.0), (-2.807, 0.1591, -1.0), (-2.722, -0.06557, -1.0), (-2.722, -0.06557, 1.0), (-2.807, 0.1591, 1.0), (-1.271, -0.1545, 1.0), (-1.271, -0.1545, -1.0), (-1.146, 0.1301, 1.0), (-1.146, 0.1301, -1.0), (-2.112, 1.031, -1.0), (-2.112, 1.031, 1.0), (-0.9761, 1.024, 1.0), (-0.9761, 1.024, -1.0), (-0.1667, -1.0, -1.0), (-0.1667, -1.0, 1.0), (-0.1667, -0.7143, -1.0), (-0.1667, -0.7143, 1.0), (3.5, -1.0, -1.0), (3.5, -1.0, 1.0), (3.5, -0.7143, -1.0), (3.5, -0.7143, 1.0), (0.25, -1.0, -1.0), (0.25, -0.7143, -1.0), (0.25, -1.0, 1.0), (0.25, -0.7143, 1.0), (3.083, -1.0, 1.0), (3.083, -0.7143, 1.0), (3.083, -0.7143, -1.0), (3.083, -1.0, -1.0), (-0.9507, 0.5773, -1.0), (-0.9507, 0.5773, 1.0), (-2.611, 0.6063, 1.0), (-2.611, 0.6063, -1.0), (-0.8529, 0.8008, -1.0), (-0.8529, 0.8008, 1.0), (-2.513, 0.8299, 1.0), (-2.513, 0.8299, -1.0), (-1.049, 0.3537, 1.0), (-2.709, 0.3827, 1.0), (-2.709, 0.3827, -1.0), (-1.049, 0.3537, -1.0), (-0.1667, -0.1429, -1.0), (-0.1667, -0.1429, 1.0), (-0.1667, 0.1152, 1.0), (-0.1667, 0.1152, -1.0), (-2.144, -0.1309, 1.0), (-1.976, 0.1446, 1.0), (-1.976, 0.1446, -1.0), (-2.144, -0.1309, -1.0), (-1.585, 1.039, 1.0), (-1.585, 1.039, -1.0), (-1.781, 0.5918, -1.0), (-1.781, 0.5918, 1.0), (-1.683, 0.8154, -1.0), (-1.683, 0.8154, 1.0), (-1.879, 0.3682, 1.0), (-1.879, 0.3682, -1.0), (1.667, 1.0, -1.0), (1.667, 1.0, 1.0), (1.667, -1.0, -1.0), (1.667, -1.0, 1.0), (1.667, 0.7143, 1.0), (1.667, 0.4286, 1.0), (1.667, 0.1429, 1.0), (1.667, -0.1429, 1.0), (1.667, -0.4286, 1.0), (1.667, -0.7143, 1.0), (1.667, 0.7143, -1.0), (1.667, 0.4286, -1.0), (1.667, 0.1429, -1.0), (1.667, -0.1429, -1.0), (1.667, -0.4286, -1.0), (1.667, -0.7143, -1.0), (0.6667, 0.8571, 1.0), (2.667, 0.8571, -1.0), (0.6667, 0.8571, -1.0), (2.667, 0.8571, 1.0), (1.667, 0.8571, -1.0), (1.667, 0.8571, 1.0), (-0.804, 0.9126, -1.0), (-0.804, 0.9126, 1.0), (-2.464, 0.9417, 1.0), (-2.464, 0.9417, -1.0), (-1.634, 0.9272, -1.0), (-1.634, 0.9272, 1.0)], [], [(106, 104, 3, 2), (88, 89, 7, 6), (57, 56, 49, 51), (90, 91, 1, 0), (103, 20, 4, 90), (97, 14, 1, 91), (109, 104, 19, 92), (92, 19, 18, 93), (93, 18, 17, 94), (94, 17, 16, 95), (95, 16, 15, 96), (96, 15, 14, 97), (108, 105, 25, 98), (98, 25, 24, 99), (99, 24, 23, 100), (100, 23, 22, 101), (101, 22, 21, 102), (102, 21, 20, 103), (105, 107, 26, 25), (25, 26, 27, 24), (24, 27, 28, 23), (23, 28, 29, 22), (22, 29, 30, 21), (21, 30, 31, 20), (53, 52, 44, 46), (13, 14, 15, 12), (12, 15, 16, 11), (79, 76, 34, 33), (10, 17, 18, 9), (9, 18, 19, 8), (33, 34, 35, 32), (76, 77, 35, 34), (111, 110, 43, 42), (78, 79, 33, 32), (75, 72, 37, 39), (74, 75, 39, 38), (73, 74, 38, 36), (72, 73, 36, 37), (80, 81, 40, 41), (115, 111, 42, 80), (113, 112, 41, 40), (114, 113, 40, 81), (44, 45, 47, 46), (52, 54, 45, 44), (54, 55, 47, 45), (55, 53, 46, 47), (50, 51, 49, 48), (59, 58, 50, 48), (58, 57, 51, 50), (56, 59, 48, 49), (14, 13, 53, 55), (1, 14, 55, 54), (0, 1, 54, 52), (13, 0, 52, 53), (5, 4, 59, 56), (20, 31, 57, 58), (4, 20, 58, 59), (31, 5, 56, 57), (87, 70, 63, 82), (70, 69, 62, 63), (86, 68, 61, 83), (68, 71, 60, 61), (82, 63, 67, 84), (63, 62, 66, 67), (83, 61, 65, 85), (61, 60, 64, 65), (38, 39, 71, 68), (77, 38, 68, 86), (32, 35, 69, 70), (78, 32, 70, 87), (11, 16, 73, 72), (16, 17, 74, 73), (17, 10, 75, 74), (10, 11, 72, 75), (39, 78, 87, 71), (35, 77, 86, 69), (62, 83, 85, 66), (60, 82, 84, 64), (69, 86, 83, 62), (71, 87, 82, 60), (110, 114, 81, 43), (112, 115, 80, 41), (42, 43, 81, 80), (39, 37, 79, 78), (36, 38, 77, 76), (37, 36, 76, 79), (12, 102, 103, 13), (11, 101, 102, 12), (10, 100, 101, 11), (9, 99, 100, 10), (8, 98, 99, 9), (106, 108, 98, 8), (30, 96, 97, 31), (29, 95, 96, 30), (28, 94, 95, 29), (27, 93, 94, 28), (26, 92, 93, 27), (107, 109, 92, 26), (31, 97, 91, 5), (13, 103, 90, 0), (4, 5, 91, 90), (2, 3, 89, 88), (7, 89, 109, 107), (2, 88, 108, 106), (6, 7, 107, 105), (88, 6, 105, 108), (89, 3, 104, 109), (8, 19, 104, 106), (66, 85, 115, 112), (64, 84, 114, 110), (84, 67, 113, 114), (67, 66, 112, 113), (85, 65, 111, 115), (65, 64, 110, 111)])
me_cube_005.materials.append(mat_brown)
me_cube_005.use_remesh_preserve_volume = False
me_cube_005.use_remesh_preserve_attributes = False
me_cube_005.use_mirror_vertex_groups = False
me_cube_005.update()

# ---- objects
ob_plane_009 = bpy.data.objects.new('Plane.009', me_plane_009)
ob_plane_005 = bpy.data.objects.new('Plane.005', me_plane_005)
ob_plane_004 = bpy.data.objects.new('Plane.004', me_plane_004)
ob_plane_002 = bpy.data.objects.new('Plane.002', me_plane_002)
ob_plane = bpy.data.objects.new('Plane', me_plane)
ob_circle = bpy.data.objects.new('Circle', me_circle)
ob_cube = bpy.data.objects.new('Cube', me_cube)
ob_lamp = bpy.data.objects.new('Lamp', light_lamp)
ob_camera = bpy.data.objects.new('Camera', cam_camera)
ob_one = bpy.data.objects.new('one', me_cube_001)
ob_circle_001 = bpy.data.objects.new('Circle.001', me_circle_001)
ob_plane_001 = bpy.data.objects.new('Plane.001', me_plane_001)
ob_cube_001 = bpy.data.objects.new('Cube.001', me_cube_003)
ob_circle_002 = bpy.data.objects.new('Circle.002', me_circle_002)
ob_plane_003 = bpy.data.objects.new('Plane.003', me_plane_003)
ob_cube_002 = bpy.data.objects.new('Cube.002', me_cube_004)
ob_circle_003 = bpy.data.objects.new('Circle.003', me_circle_003)
ob_plane_008 = bpy.data.objects.new('Plane.008', me_plane_008)
ob_plane_007 = bpy.data.objects.new('Plane.007', me_plane_007)
ob_plane_006 = bpy.data.objects.new('Plane.006', me_plane_006)
ob_cube_003 = bpy.data.objects.new('Cube.003', me_cube_005)
ob_sun = bpy.data.objects.new('Sun', light_sun)

# ---- transforms, parenting, visibility, modifiers, constraints
ob_plane_009.location = (6.001, 2.443, 0.3042)
ob_plane_009.rotation_euler = (0.0, -0.0, 0.7412)
ob_plane_009.scale = (0.4963, 0.4963, 0.4963)
ob_plane_009.lineart.crease_threshold = 0.0
_m = ob_plane_009.modifiers.new('Mirror', 'MIRROR')
_m.use_clip = True
_m = ob_plane_009.modifiers.new('Subsurf', 'SUBSURF')
_m.uv_smooth = 'PRESERVE_CORNERS'
_m.quality = 2
_m.levels = 2
_m.show_only_control_edges = False
ob_plane_005.location = (3.029, 1.133, 0.2915)
ob_plane_005.rotation_euler = (0.0, -0.0, -1.222)
ob_plane_005.scale = (0.5457, 0.5457, 0.5457)
ob_plane_005.lineart.crease_threshold = 0.0
_m = ob_plane_005.modifiers.new('Mirror', 'MIRROR')
_m.use_clip = True
_m = ob_plane_005.modifiers.new('Subsurf', 'SUBSURF')
_m.uv_smooth = 'PRESERVE_CORNERS'
_m.quality = 2
_m.levels = 2
_m.show_only_control_edges = False
ob_plane_004.location = (2.724, 1.408, 0.2503)
ob_plane_004.rotation_euler = (0.0, -0.0, -0.6109)
ob_plane_004.scale = (0.5457, 0.5457, 0.5457)
ob_plane_004.lineart.crease_threshold = 0.0
_m = ob_plane_004.modifiers.new('Mirror', 'MIRROR')
_m.use_clip = True
_m = ob_plane_004.modifiers.new('Subsurf', 'SUBSURF')
_m.uv_smooth = 'PRESERVE_CORNERS'
_m.quality = 2
_m.levels = 2
_m.show_only_control_edges = False
ob_plane_002.location = (-2.504, -1.678, 0.3205)
ob_plane_002.rotation_euler = (0.0, 0.0, -1.833)
ob_plane_002.scale = (0.5371, 0.5371, 0.5371)
ob_plane_002.lineart.crease_threshold = 0.0
_m = ob_plane_002.modifiers.new('Mirror', 'MIRROR')
_m.use_clip = True
_m = ob_plane_002.modifiers.new('Subsurf', 'SUBSURF')
_m.uv_smooth = 'PRESERVE_CORNERS'
_m.quality = 2
_m.levels = 2
_m.show_only_control_edges = False
ob_plane.location = (-5.02, 2.219, 0.289)
ob_plane.rotation_euler = (0.0, -0.0, -0.7854)
ob_plane.scale = (0.7165, 0.7165, 0.7165)
ob_plane.lineart.crease_threshold = 0.0
_m = ob_plane.modifiers.new('Mirror', 'MIRROR')
_m.use_clip = True
_m = ob_plane.modifiers.new('Subsurf', 'SUBSURF')
_m.uv_smooth = 'PRESERVE_CORNERS'
_m.quality = 2
_m.levels = 2
_m.show_only_control_edges = False
ob_circle.location = (-5.956, 1.396, 0.289)
ob_circle.lineart.crease_threshold = 0.0
_m = ob_circle.modifiers.new('Mirror', 'MIRROR')
_m.use_clip = True
_m = ob_circle.modifiers.new('Subsurf', 'SUBSURF')
_m.uv_smooth = 'PRESERVE_CORNERS'
_m.quality = 2
_m.levels = 2
_m.show_only_control_edges = False
ob_cube.location = (0.0, 0.0, 0.0)
ob_cube.scale = (8.0, 4.0, 0.3)
ob_cube.lock_rotations_4d = False
ob_cube.empty_display_type = 'ARROWS'
ob_cube.lineart.crease_threshold = 0.0
ob_lamp.location = (4.076, 1.005, 5.904)
ob_lamp.rotation_euler = (0.6503, 0.05522, 1.866)
ob_lamp.lock_rotations_4d = False
ob_lamp.empty_display_type = 'ARROWS'
ob_lamp.color = (0.0, 0.0, 0.0, 0.0)
ob_lamp.lineart.crease_threshold = 0.0
ob_camera.location = (7.481, -6.508, 5.344)
ob_camera.rotation_euler = (1.109, 0.0, 0.8149)
ob_camera.lock_rotations_4d = False
ob_camera.empty_display_type = 'ARROWS'
ob_camera.color = (0.0, 0.0, 0.0, 0.0)
ob_camera.display_type = 'WIRE'
ob_camera.lineart.crease_threshold = 0.0
ob_one.location = (-5.951, 1.396, 0.5446)
ob_one.scale = (0.1144, 0.5718, 0.1144)
ob_one.lineart.crease_threshold = 0.0
_m = ob_one.modifiers.new('Subsurf', 'SUBSURF')
_m.uv_smooth = 'PRESERVE_CORNERS'
_m.quality = 2
_m.levels = 2
_m.show_only_control_edges = False
ob_circle_001.location = (-3.649, -1.993, 0.2765)
ob_circle_001.lineart.crease_threshold = 0.0
_m = ob_circle_001.modifiers.new('Mirror', 'MIRROR')
_m.use_clip = True
_m = ob_circle_001.modifiers.new('Subsurf', 'SUBSURF')
_m.uv_smooth = 'PRESERVE_CORNERS'
_m.quality = 2
_m.levels = 2
_m.show_only_control_edges = False
ob_plane_001.location = (-2.7, -1.084, 0.2823)
ob_plane_001.rotation_euler = (0.0, -0.0, -0.7854)
ob_plane_001.scale = (0.7672, 0.7672, 0.7672)
ob_plane_001.lineart.crease_threshold = 0.0
_m = ob_plane_001.modifiers.new('Mirror', 'MIRROR')
_m.use_clip = True
_m = ob_plane_001.modifiers.new('Subsurf', 'SUBSURF')
_m.uv_smooth = 'PRESERVE_CORNERS'
_m.quality = 2
_m.levels = 2
_m.show_only_control_edges = False
ob_cube_001.location = (-3.649, -1.993, 0.4947)
ob_cube_001.rotation_euler = (0.0, -0.0, -0.5236)
ob_cube_001.scale = (0.12, 0.6, 0.08206)
ob_cube_001.lineart.crease_threshold = 0.0
_m = ob_cube_001.modifiers.new('Subsurf', 'SUBSURF')
_m.uv_smooth = 'PRESERVE_CORNERS'
_m.quality = 2
_m.levels = 2
_m.show_only_control_edges = False
ob_circle_002.location = (2.035, 0.4398, 0.2659)
ob_circle_002.lineart.crease_threshold = 0.0
_m = ob_circle_002.modifiers.new('Mirror', 'MIRROR')
_m.use_clip = True
_m = ob_circle_002.modifiers.new('Subsurf', 'SUBSURF')
_m.uv_smooth = 'PRESERVE_CORNERS'
_m.quality = 2
_m.levels = 2
_m.show_only_control_edges = False
ob_plane_003.location = (2.338, 1.583, 0.3086)
ob_plane_003.scale = (0.5457, 0.5457, 0.5457)
ob_plane_003.lineart.crease_threshold = 0.0
_m = ob_plane_003.modifiers.new('Mirror', 'MIRROR')
_m.use_clip = True
_m = ob_plane_003.modifiers.new('Subsurf', 'SUBSURF')
_m.uv_smooth = 'PRESERVE_CORNERS'
_m.quality = 2
_m.levels = 2
_m.show_only_control_edges = False
ob_cube_002.location = (2.035, 0.3304, 0.4498)
ob_cube_002.rotation_euler = (0.0, -0.0, -0.5236)
ob_cube_002.scale = (0.1619, 0.8097, 0.08138)
ob_cube_002.lineart.crease_threshold = 0.0
_m = ob_cube_002.modifiers.new('Subsurf', 'SUBSURF')
_m.uv_smooth = 'PRESERVE_CORNERS'
_m.quality = 2
_m.levels = 2
_m.show_only_control_edges = False
ob_circle_003.location = (6.158, 1.389, 0.2549)
ob_circle_003.lineart.crease_threshold = 0.0
_m = ob_circle_003.modifiers.new('Mirror', 'MIRROR')
_m.use_clip = True
_m = ob_circle_003.modifiers.new('Subsurf', 'SUBSURF')
_m.uv_smooth = 'PRESERVE_CORNERS'
_m.quality = 2
_m.levels = 2
_m.show_only_control_edges = False
ob_plane_008.location = (6.417, 2.509, 0.3572)
ob_plane_008.scale = (0.4963, 0.4963, 0.4963)
ob_plane_008.lineart.crease_threshold = 0.0
_m = ob_plane_008.modifiers.new('Mirror', 'MIRROR')
_m.use_clip = True
_m = ob_plane_008.modifiers.new('Subsurf', 'SUBSURF')
_m.uv_smooth = 'PRESERVE_CORNERS'
_m.quality = 2
_m.levels = 2
_m.show_only_control_edges = False
ob_plane_007.location = (6.768, 2.351, 0.3042)
ob_plane_007.rotation_euler = (0.0, -0.0, -0.6109)
ob_plane_007.scale = (0.4963, 0.4963, 0.4963)
ob_plane_007.lineart.crease_threshold = 0.0
_m = ob_plane_007.modifiers.new('Mirror', 'MIRROR')
_m.use_clip = True
_m = ob_plane_007.modifiers.new('Subsurf', 'SUBSURF')
_m.uv_smooth = 'PRESERVE_CORNERS'
_m.quality = 2
_m.levels = 2
_m.show_only_control_edges = False
ob_plane_006.location = (7.046, 2.101, 0.3416)
ob_plane_006.rotation_euler = (0.0, -0.0, -1.222)
ob_plane_006.scale = (0.4963, 0.4963, 0.4963)
ob_plane_006.lineart.crease_threshold = 0.0
_m = ob_plane_006.modifiers.new('Mirror', 'MIRROR')
_m.use_clip = True
_m = ob_plane_006.modifiers.new('Subsurf', 'SUBSURF')
_m.uv_smooth = 'PRESERVE_CORNERS'
_m.quality = 2
_m.levels = 2
_m.show_only_control_edges = False
ob_cube_003.location = (6.112, 1.389, 0.4695)
ob_cube_003.scale = (0.1143, 0.5713, 0.0807)
ob_cube_003.lineart.crease_threshold = 0.0
_m = ob_cube_003.modifiers.new('Subsurf', 'SUBSURF')
_m.uv_smooth = 'PRESERVE_CORNERS'
_m.quality = 2
_m.levels = 2
_m.show_only_control_edges = False
ob_sun.location = (2.289, 0.0, 3.549)
ob_sun.rotation_euler = (0.0, 0.5357, 0.0)
ob_sun.lineart.crease_threshold = 0.0

# ---- collection membership
col_collection_1.objects.link(ob_plane_009)
col_collection_1.objects.link(ob_plane_005)
col_collection_1.objects.link(ob_plane_004)
col_collection_1.objects.link(ob_plane_002)
col_collection_1.objects.link(ob_plane)
col_collection_1.objects.link(ob_circle)
col_collection_1.objects.link(ob_cube)
col_collection_1.objects.link(ob_lamp)
col_collection_1.objects.link(ob_camera)
col_collection_1.objects.link(ob_one)
col_collection_1.objects.link(ob_circle_001)
col_collection_1.objects.link(ob_plane_001)
col_collection_1.objects.link(ob_cube_001)
col_collection_1.objects.link(ob_circle_002)
col_collection_1.objects.link(ob_plane_003)
col_collection_1.objects.link(ob_cube_002)
col_collection_1.objects.link(ob_circle_003)
col_collection_1.objects.link(ob_plane_008)
col_collection_1.objects.link(ob_plane_007)
col_collection_1.objects.link(ob_plane_006)
col_collection_1.objects.link(ob_cube_003)
col_collection_11.objects.link(ob_sun)

# ---- scene / render settings (as saved in the file)
scene.camera = ob_camera
scene.frame_start = 1; scene.frame_end = 250; scene.frame_set(1)
scene.render.engine = 'CYCLES'
scene.render.resolution_percentage = 50
scene.render.dither_intensity = 0.0
scene.cycles.use_denoising = False
scene.cycles.samples = 128
scene.cycles.sampling_pattern = 'TABULATED_SOBOL'
scene.cycles.use_adaptive_sampling = False
scene.cycles.use_light_tree = False
scene.cycles.blur_glossy = 0.0
scene.cycles.sample_clamp_indirect = 0.0
scene.view_settings.view_transform = 'Standard'
bpy.context.view_layer.update()
